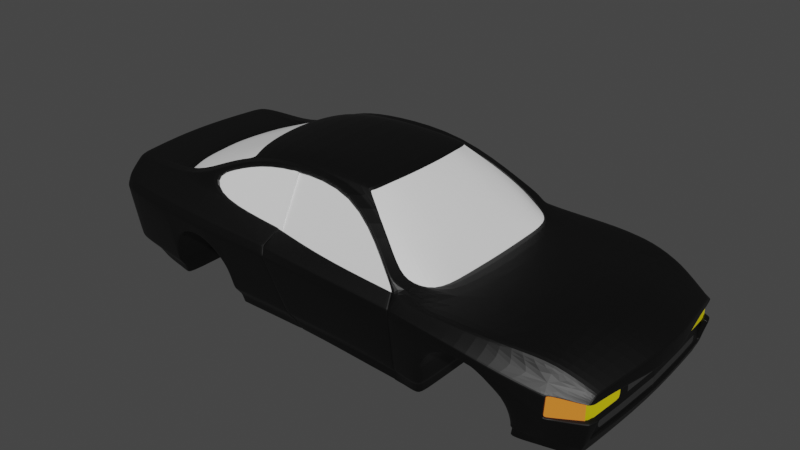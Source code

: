 # Source: carEPIC.blend  (saved by Blender 3.5.10; exported with 4.5.12 LTS)
import bpy
from mathutils import Matrix  # noqa: F401  (used for matrix-valued properties, if any)

bpy.ops.wm.read_factory_settings(use_empty=True)
scene = bpy.context.scene
scene.name = 'Scene'

# ---- collections
col_collection = bpy.data.collections.new('Collection'); scene.collection.children.link(col_collection)

# ---- materials (node trees are filled in below, after node groups)
mat_material = bpy.data.materials.new('Material')
mat_material.use_transparent_shadow = False
mat_material_001 = bpy.data.materials.new('Material.001')
mat_material_001.use_transparent_shadow = False
mat_material_002 = bpy.data.materials.new('Material.002')
mat_material_002.use_transparent_shadow = False
mat_material_003 = bpy.data.materials.new('Material.003')
mat_material_003.use_transparent_shadow = False
mat_material_004 = bpy.data.materials.new('Material.004')
mat_material_004.use_transparent_shadow = False
mat_material_005 = bpy.data.materials.new('Material.005')
mat_material_005.use_transparent_shadow = False
mat_material_006 = bpy.data.materials.new('Material.006')
mat_material_006.use_transparent_shadow = False
mat_material_007 = bpy.data.materials.new('Material.007')
mat_material_007.use_transparent_shadow = False
mat_material_008 = bpy.data.materials.new('Material.008')
mat_material_008.use_transparent_shadow = False
mat_material_012 = bpy.data.materials.new('Material.012')
mat_material_012.use_transparent_shadow = False
mat_material_013 = bpy.data.materials.new('Material.013')
mat_material_013.use_transparent_shadow = False
mat_material_009 = bpy.data.materials.new('Material.009')
mat_material_009.use_transparent_shadow = False
mat_material_010 = bpy.data.materials.new('Material.010')
mat_material_010.use_transparent_shadow = False

# ---- material node trees
mat_material.use_nodes = True; mat_material.node_tree.nodes.clear()
_N = mat_material.node_tree.nodes; _L = mat_material.node_tree.links
n0 = _N.new('ShaderNodeBsdfPrincipled'); n0.name = 'Principled BSDF'; n0.location = (10, 300)
n0.distribution = 'GGX'
n0.subsurface_method = 'RANDOM_WALK_SKIN'
n0.inputs[0].default_value = (0.0, 0.0, 0.0, 1.0)
n0.inputs[3].default_value = 1.45
n0.inputs[27].default_value = (0.0, 0.0, 0.0, 1.0)
n0.inputs[28].default_value = 1.0
n1 = _N.new('ShaderNodeOutputMaterial'); n1.name = 'Material Output'; n1.location = (300, 300)
_L.new(n0.outputs[0], n1.inputs[0])
n1.is_active_output = True
mat_material_001.use_nodes = True; mat_material_001.node_tree.nodes.clear()
_N = mat_material_001.node_tree.nodes; _L = mat_material_001.node_tree.links
n0 = _N.new('ShaderNodeBsdfPrincipled'); n0.name = 'Principled BSDF'; n0.location = (10, 300)
n0.distribution = 'GGX'
n0.subsurface_method = 'RANDOM_WALK_SKIN'
n0.inputs[0].default_value = (0.8, 0.6833, 0.0, 1.0)
n0.inputs[3].default_value = 1.45
n0.inputs[27].default_value = (0.0, 0.0, 0.0, 1.0)
n0.inputs[28].default_value = 1.0
n1 = _N.new('ShaderNodeOutputMaterial'); n1.name = 'Material Output'; n1.location = (300, 300)
_L.new(n0.outputs[0], n1.inputs[0])
n1.is_active_output = True
mat_material_002.use_nodes = True; mat_material_002.node_tree.nodes.clear()
_N = mat_material_002.node_tree.nodes; _L = mat_material_002.node_tree.links
n0 = _N.new('ShaderNodeBsdfPrincipled'); n0.name = 'Principled BSDF'; n0.location = (10, 300)
n0.distribution = 'GGX'
n0.subsurface_method = 'RANDOM_WALK_SKIN'
n0.inputs[0].default_value = (0.0331, 0.0331, 0.0331, 1.0)
n0.inputs[3].default_value = 1.45
n0.inputs[27].default_value = (0.0, 0.0, 0.0, 1.0)
n0.inputs[28].default_value = 1.0
n1 = _N.new('ShaderNodeOutputMaterial'); n1.name = 'Material Output'; n1.location = (300, 300)
_L.new(n0.outputs[0], n1.inputs[0])
n1.is_active_output = True
mat_material_003.use_nodes = True; mat_material_003.node_tree.nodes.clear()
_N = mat_material_003.node_tree.nodes; _L = mat_material_003.node_tree.links
n0 = _N.new('ShaderNodeBsdfPrincipled'); n0.name = 'Principled BSDF'; n0.location = (10, 300)
n0.distribution = 'GGX'
n0.subsurface_method = 'RANDOM_WALK_SKIN'
n0.inputs[0].default_value = (0.02721, 0.02721, 0.02721, 1.0)
n0.inputs[3].default_value = 1.45
n0.inputs[27].default_value = (0.0, 0.0, 0.0, 1.0)
n0.inputs[28].default_value = 1.0
n1 = _N.new('ShaderNodeOutputMaterial'); n1.name = 'Material Output'; n1.location = (300, 300)
_L.new(n0.outputs[0], n1.inputs[0])
n1.is_active_output = True
mat_material_004.use_nodes = True; mat_material_004.node_tree.nodes.clear()
_N = mat_material_004.node_tree.nodes; _L = mat_material_004.node_tree.links
n0 = _N.new('ShaderNodeBsdfPrincipled'); n0.name = 'Principled BSDF'; n0.location = (10, 300)
n0.distribution = 'GGX'
n0.subsurface_method = 'RANDOM_WALK_SKIN'
n0.inputs[0].default_value = (0.8, 0.2984, 0.002799, 1.0)
n0.inputs[3].default_value = 1.45
n0.inputs[27].default_value = (0.0, 0.0, 0.0, 1.0)
n0.inputs[28].default_value = 1.0
n1 = _N.new('ShaderNodeOutputMaterial'); n1.name = 'Material Output'; n1.location = (300, 300)
_L.new(n0.outputs[0], n1.inputs[0])
n1.is_active_output = True
mat_material_005.use_nodes = True; mat_material_005.node_tree.nodes.clear()
_N = mat_material_005.node_tree.nodes; _L = mat_material_005.node_tree.links
n0 = _N.new('ShaderNodeBsdfPrincipled'); n0.name = 'Principled BSDF'; n0.location = (10, 300)
n0.distribution = 'GGX'
n0.subsurface_method = 'RANDOM_WALK_SKIN'
n0.inputs[0].default_value = (0.8, 0.2382, 0.02618, 1.0)
n0.inputs[3].default_value = 1.45
n0.inputs[27].default_value = (0.0, 0.0, 0.0, 1.0)
n0.inputs[28].default_value = 1.0
n1 = _N.new('ShaderNodeOutputMaterial'); n1.name = 'Material Output'; n1.location = (300, 300)
_L.new(n0.outputs[0], n1.inputs[0])
n1.is_active_output = True
mat_material_006.use_nodes = True; mat_material_006.node_tree.nodes.clear()
_N = mat_material_006.node_tree.nodes; _L = mat_material_006.node_tree.links
n0 = _N.new('ShaderNodeBsdfPrincipled'); n0.name = 'Principled BSDF'; n0.location = (10, 300)
n0.distribution = 'GGX'
n0.subsurface_method = 'RANDOM_WALK_SKIN'
n0.inputs[0].default_value = (0.0331, 0.0331, 0.0331, 1.0)
n0.inputs[3].default_value = 1.45
n0.inputs[27].default_value = (0.0, 0.0, 0.0, 1.0)
n0.inputs[28].default_value = 1.0
n1 = _N.new('ShaderNodeOutputMaterial'); n1.name = 'Material Output'; n1.location = (300, 300)
_L.new(n0.outputs[0], n1.inputs[0])
n1.is_active_output = True
mat_material_007.use_nodes = True; mat_material_007.node_tree.nodes.clear()
_N = mat_material_007.node_tree.nodes; _L = mat_material_007.node_tree.links
n0 = _N.new('ShaderNodeBsdfPrincipled'); n0.name = 'Principled BSDF'; n0.location = (10, 300)
n0.distribution = 'GGX'
n0.subsurface_method = 'RANDOM_WALK_SKIN'
n0.inputs[0].default_value = (0.8, 0.0008814, 0.0, 1.0)
n0.inputs[3].default_value = 1.45
n0.inputs[27].default_value = (0.0, 0.0, 0.0, 1.0)
n0.inputs[28].default_value = 1.0
n1 = _N.new('ShaderNodeOutputMaterial'); n1.name = 'Material Output'; n1.location = (300, 300)
_L.new(n0.outputs[0], n1.inputs[0])
n1.is_active_output = True
mat_material_008.use_nodes = True; mat_material_008.node_tree.nodes.clear()
_N = mat_material_008.node_tree.nodes; _L = mat_material_008.node_tree.links
n0 = _N.new('ShaderNodeBsdfPrincipled'); n0.name = 'Principled BSDF'; n0.location = (10, 300)
n0.distribution = 'GGX'
n0.subsurface_method = 'RANDOM_WALK_SKIN'
n0.inputs[3].default_value = 1.45
n0.inputs[27].default_value = (0.0, 0.0, 0.0, 1.0)
n0.inputs[28].default_value = 1.0
n1 = _N.new('ShaderNodeOutputMaterial'); n1.name = 'Material Output'; n1.location = (300, 300)
_L.new(n0.outputs[0], n1.inputs[0])
n1.is_active_output = True
mat_material_012.use_nodes = True; mat_material_012.node_tree.nodes.clear()
_N = mat_material_012.node_tree.nodes; _L = mat_material_012.node_tree.links
n0 = _N.new('ShaderNodeBsdfPrincipled'); n0.name = 'Principled BSDF'; n0.location = (10, 300)
n0.distribution = 'GGX'
n0.subsurface_method = 'RANDOM_WALK_SKIN'
n0.inputs[0].default_value = (0.8, 0.0, 0.001634, 1.0)
n0.inputs[3].default_value = 1.45
n0.inputs[27].default_value = (0.0, 0.0, 0.0, 1.0)
n0.inputs[28].default_value = 1.0
n1 = _N.new('ShaderNodeOutputMaterial'); n1.name = 'Material Output'; n1.location = (300, 300)
_L.new(n0.outputs[0], n1.inputs[0])
n1.is_active_output = True
mat_material_013.use_nodes = True; mat_material_013.node_tree.nodes.clear()
_N = mat_material_013.node_tree.nodes; _L = mat_material_013.node_tree.links
n0 = _N.new('ShaderNodeBsdfPrincipled'); n0.name = 'Principled BSDF'; n0.location = (10, 300)
n0.distribution = 'GGX'
n0.subsurface_method = 'RANDOM_WALK_SKIN'
n0.inputs[3].default_value = 1.45
n0.inputs[27].default_value = (0.0, 0.0, 0.0, 1.0)
n0.inputs[28].default_value = 1.0
n1 = _N.new('ShaderNodeOutputMaterial'); n1.name = 'Material Output'; n1.location = (300, 300)
_L.new(n0.outputs[0], n1.inputs[0])
n1.is_active_output = True
mat_material_009.use_nodes = True; mat_material_009.node_tree.nodes.clear()
_N = mat_material_009.node_tree.nodes; _L = mat_material_009.node_tree.links
n0 = _N.new('ShaderNodeBsdfPrincipled'); n0.name = 'Principled BSDF'; n0.location = (10, 300)
n0.distribution = 'GGX'
n0.subsurface_method = 'RANDOM_WALK_SKIN'
n0.inputs[0].default_value = (0.0, 0.0, 0.0, 1.0)
n0.inputs[3].default_value = 1.45
n0.inputs[27].default_value = (0.0, 0.0, 0.0, 1.0)
n0.inputs[28].default_value = 1.0
n1 = _N.new('ShaderNodeOutputMaterial'); n1.name = 'Material Output'; n1.location = (300, 300)
_L.new(n0.outputs[0], n1.inputs[0])
n1.is_active_output = True
mat_material_010.use_nodes = True; mat_material_010.node_tree.nodes.clear()
_N = mat_material_010.node_tree.nodes; _L = mat_material_010.node_tree.links
n0 = _N.new('ShaderNodeBsdfPrincipled'); n0.name = 'Principled BSDF'; n0.location = (10, 300)
n0.distribution = 'GGX'
n0.subsurface_method = 'RANDOM_WALK_SKIN'
n0.inputs[0].default_value = (0.0, 0.0, 0.0, 1.0)
n0.inputs[3].default_value = 1.45
n0.inputs[27].default_value = (0.0, 0.0, 0.0, 1.0)
n0.inputs[28].default_value = 1.0
n1 = _N.new('ShaderNodeOutputMaterial'); n1.name = 'Material Output'; n1.location = (300, 300)
_L.new(n0.outputs[0], n1.inputs[0])
n1.is_active_output = True

# ---- world
world_world = bpy.data.worlds.new('World'); scene.world = world_world
world_world.use_nodes = True; world_world.node_tree.nodes.clear()
_N = world_world.node_tree.nodes; _L = world_world.node_tree.links
n0 = _N.new('ShaderNodeOutputWorld'); n0.name = 'World Output'; n0.location = (300, 300)
n1 = _N.new('ShaderNodeBackground'); n1.name = 'Background'; n1.location = (10, 300)
n1.inputs[0].default_value = (0.05088, 0.05088, 0.05088, 1.0)
_L.new(n1.outputs[0], n0.inputs[0])
n0.is_active_output = True
world_world.color = (0.05088, 0.05088, 0.05088)
world_world.use_sun_shadow = False
world_world.sun_shadow_jitter_overblur = 0.0

# ---- meshes
me_cube = bpy.data.meshes.new('Cube')
me_cube.from_pydata([(1.288, -0.3972, 0.2459), (1.205, -0.5154, 0.2459), (1.288, -0.3972, 0.0169), (1.233, -0.6163, 0.2555), (1.308, -1.49e-08, 0.0169), (1.288, -0.4172, 0.2459), (1.308, 1.49e-08, 0.2459), (1.414, 1.49e-08, 0.0169), (1.414, -1.49e-08, 0.2459), (1.385, -0.5327, 0.2459), (1.205, -0.5154, 0.1314), (1.233, -0.6163, 0.1409), (1.414, 0.0, 0.1314), (1.385, -0.5327, 0.1314), (1.288, -0.4172, 0.1314), (1.308, 0.0, 0.1314), (1.386, -0.5016, 0.0169), (1.386, -0.5016, 0.2459), (1.288, -0.3972, 0.1314), (1.386, -0.5016, 0.1314), (1.298, -0.2557, 0.2459), (1.402, -0.2819, 0.0169), (1.298, -0.2557, 0.1314), (1.298, -0.2557, 0.0169), (1.402, -0.2819, 0.2459), (1.291, -0.35, 0.0169), (1.391, -0.4283, 0.2459), (1.391, -0.4283, 0.1314), (1.291, -0.35, 0.2459), (1.391, -0.4283, 0.0169), (1.291, -0.35, 0.1314), (1.402, -0.2819, 0.1535), (1.4, -0.3039, 0.1314), (1.402, -0.2819, 0.1093), (1.403, -0.2598, 0.1314), (1.402, -0.2883, 0.1379), (1.402, -0.2819, 0.1314), (1.402, -0.2883, 0.1249), (1.402, -0.2754, 0.1249), (1.402, -0.2754, 0.1379), (1.405, -0.2189, 0.2459), (1.405, -0.2189, 0.0169), (1.405, -0.2189, 0.1314), (1.288, -0.3972, 0.2459), (1.205, -0.5154, 0.2459), (1.233, -0.6163, 0.2555), (1.288, -0.4172, 0.2459), (1.385, -0.5327, 0.2459), (1.205, -0.5154, 0.1314), (1.233, -0.6163, 0.1409), (1.385, -0.5327, 0.1314), (1.288, -0.4172, 0.1314), (1.386, -0.5016, 0.2459), (1.288, -0.3972, 0.1314), (1.386, -0.5016, 0.1314), (1.298, -0.2557, 0.2459), (1.298, -0.2557, 0.1314), (1.402, -0.2819, 0.2459), (1.391, -0.4283, 0.2459), (1.391, -0.4283, 0.1314), (1.291, -0.35, 0.2459), (1.291, -0.35, 0.1314), (1.402, -0.2819, 0.1535), (1.4, -0.3039, 0.1314), (1.402, -0.2883, 0.1379), (1.308, -4.967e-09, 0.09324), (1.308, -9.934e-09, 0.05507), (1.386, -0.5016, 0.09324), (1.386, -0.5016, 0.05507), (1.288, -0.3972, 0.09324), (1.288, -0.3972, 0.05507), (1.298, -0.2557, 0.09324), (1.298, -0.2557, 0.05507), (1.291, -0.35, 0.09324), (1.291, -0.35, 0.05507), (1.405, -0.2189, 0.09324), (1.402, -0.2819, 0.09324), (1.405, -0.2189, 0.05507), (1.402, -0.2819, 0.05507), (1.391, -0.4283, 0.1072), (1.39, -0.4423, 0.09324), (1.391, -0.4283, 0.07924), (1.393, -0.4144, 0.09324), (1.391, -0.4304, 0.1004), (1.392, -0.4263, 0.1004), (1.391, -0.4283, 0.09641), (1.391, -0.4355, 0.09117), (1.391, -0.4355, 0.09532), (1.391, -0.4315, 0.09324), (1.392, -0.4263, 0.08611), (1.391, -0.4304, 0.08611), (1.391, -0.4283, 0.09008), (1.392, -0.4212, 0.09532), (1.392, -0.4212, 0.09117), (1.392, -0.4252, 0.09324), (1.393, -0.4144, 0.05507), (1.391, -0.4283, 0.06908), (1.39, -0.4423, 0.05507), (1.391, -0.4283, 0.04107), (1.392, -0.4212, 0.05715), (1.392, -0.4212, 0.053), (1.392, -0.4252, 0.05507), (1.391, -0.4304, 0.0622), (1.392, -0.4263, 0.0622), (1.391, -0.4283, 0.05824), (1.391, -0.4355, 0.053), (1.391, -0.4355, 0.05715), (1.391, -0.4315, 0.05507), (1.392, -0.4263, 0.04794), (1.391, -0.4304, 0.04794), (1.391, -0.4283, 0.05191), (1.414, 3.145e-09, 0.1072), (1.413, -0.01399, 0.09324), (1.414, 6.789e-09, 0.07924), (1.414, -0.002076, 0.1004), (1.414, 4.36e-09, 0.09791), (1.414, -0.001641, 0.09556), (1.414, -0.007124, 0.09532), (1.414, -0.003956, 0.09324), (1.414, 5.575e-09, 0.08858), (1.414, 8.112e-09, 0.06908), (1.413, -0.01399, 0.05507), (1.414, 1.176e-08, 0.04107), (1.414, 9.327e-09, 0.05974), (1.414, -0.007124, 0.053), (1.414, -0.003956, 0.05507), (1.414, 1.054e-08, 0.0504), (1.414, -0.002076, 0.04794), (1.414, -0.001641, 0.05276), (1.455, -1.49e-08, 0.2459), (1.437, -0.2819, 0.2459), (1.439, -0.2189, 0.2459), (1.414, -0.001641, 0.09336), (1.414, -0.003863, 0.09334), (1.414, 4.95e-09, 0.09337), (1.414, -0.004094, 0.09333), (1.414, 9.936e-09, 0.05506), (1.414, -0.001641, 0.05506)], [(57, 130), (58, 24)], [(13, 9, 3, 11), (11, 3, 1, 10), (96, 103, 99, 95, 78, 76, 82, 93, 89, 81), (9, 5, 1, 3), (21, 23, 4, 7, 41), (17, 0, 5, 9), (32, 35, 31, 24, 26, 27), (20, 6, 15, 22), (24, 20, 28, 26), (10, 1, 5, 14), (14, 5, 0, 18), (25, 29, 16, 2), (26, 28, 0, 17), (71, 22, 15, 65), (30, 28, 20, 22), (18, 0, 28, 30), (69, 18, 30, 73), (23, 21, 29, 25), (73, 30, 22, 71), (17, 9, 13, 19, 27, 26), (20, 24, 40, 8, 6), (75, 112, 117, 114, 111, 12, 42), (31, 35, 36, 39), (32, 37, 36, 35), (33, 38, 36, 37), (34, 39, 36, 38), (8, 40, 42, 12), (10, 14, 13, 11), (41, 77, 78, 21), (42, 40, 24, 31, 39, 34), (14, 18, 19, 13), (67, 19, 18, 69), (49, 48, 44, 45), (47, 45, 44, 46), (52, 47, 46, 43), (57, 58, 60, 55), (48, 51, 46, 44), (51, 53, 43, 46), (58, 52, 43, 60), (61, 56, 55, 60), (53, 61, 60, 43), (48, 49, 50, 51), (51, 50, 54, 53), (63, 64, 56), (53, 54, 59), (53, 59, 61), (59, 63, 61), (56, 61, 63), (57, 55, 62), (55, 56, 62), (64, 62, 56), (16, 68, 70, 2), (68, 67, 69, 70), (25, 74, 72, 23), (74, 73, 71, 72), (2, 70, 74, 25), (70, 69, 73, 74), (23, 72, 66, 4), (72, 71, 65, 66), (21, 78, 95, 100, 108, 98, 29), (29, 98, 109, 105, 97, 68, 16), (80, 87, 83, 79, 27, 19, 67), (76, 75, 42, 34, 38, 33), (97, 106, 102, 96, 81, 90, 86, 80, 67, 68), (78, 77, 75, 76), (7, 122, 127, 124, 121, 77, 41), (79, 83, 85, 84), (83, 87, 88, 85), (80, 86, 88, 87), (86, 90, 91, 88), (81, 89, 91, 90), (89, 93, 94, 91), (82, 92, 94, 93), (92, 84, 85, 94), (85, 88, 91, 94), (95, 99, 101, 100), (99, 103, 104, 101), (96, 102, 104, 103), (102, 106, 107, 104), (97, 105, 107, 106), (105, 109, 110, 107), (98, 108, 110, 109), (108, 100, 101, 110), (101, 104, 107, 110), (111, 114, 116, 115), (114, 117, 135, 133, 116), (116, 133, 132), (121, 124, 125), (124, 127, 128, 125), (122, 126, 128, 127), (126, 136, 137, 128), (79, 84, 92, 82, 76, 33, 37, 32, 27), (40, 8, 129, 131), (24, 40, 131, 130), (130, 58, 57, 24), (77, 121, 125, 137, 136, 123, 120, 113, 119, 134, 132, 133, 118, 135, 112, 75), (132, 134, 115, 116), (135, 117, 112), (133, 135, 118), (137, 125, 128)])
me_cube.polygons.foreach_set('material_index', [5, 4, 3, 4, 0, 4, 1, 0, 4, 4, 4, 0, 4, 0, 4, 4, 0, 0, 0, 1, 0, 0, 0, 0, 0, 0, 2, 4, 0, 0, 4, 0, 4, 4, 4, 4, 4, 4, 4, 4, 4, 4, 4, 4, 4, 4, 4, 4, 4, 4, 4, 0, 0, 0, 0, 0, 0, 0, 0, 0, 0, 0, 0, 0, 3, 0, 0, 0, 0, 0, 0, 0, 0, 0, 0, 0, 0, 0, 0, 0, 0, 0, 0, 0, 0, 0, 0, 0, 0, 0, 0, 0, 0, 0, 0, 3, 0, 0, 0, 0])
_uv = me_cube.uv_layers.new(name='UVMap')
_uv.uv.foreach_set('vector', [0.5, 0.7083, 0.625, 0.7083, 0.625, 0.75, 0.5, 0.75, 0.5, 0.75, 0.625, 0.75, 0.625, 1.0, 0.5, 1.0, 0.432, 0.6949, 0.4245, 0.6946, 0.4189, 0.694, 0.4167, 0.6931, 0.4167, 0.6761, 0.4583, 0.6761, 0.4583, 0.6931, 0.4561, 0.694, 0.4505, 0.6946, 0.443, 0.6949, 0.625, 0.7083, 0.875, 0.7083, 0.875, 0.75, 0.625, 0.75, 0.375, 0.6761, 0.125, 0.6761, 0.125, 0.625, 0.375, 0.625, 0.375, 0.6647, 0.625, 0.7043, 0.875, 0.7043, 0.875, 0.7083, 0.625, 0.7083, 0.5, 0.6789, 0.5071, 0.6769, 0.5241, 0.6761, 0.625, 0.6761, 0.625, 0.6949, 0.5, 0.6949, 0.625, 0.07392, 0.625, 0.125, 0.5, 0.125, 0.5, 0.07392, 0.625, 0.6761, 0.875, 0.6761, 0.875, 0.6949, 0.625, 0.6949, 0.5, 0.0, 0.625, 0.0, 0.625, 0.04167, 0.5, 0.04167, 0.5, 0.04167, 0.625, 0.04167, 0.625, 0.04567, 0.5, 0.04567, 0.125, 0.6949, 0.375, 0.6949, 0.375, 0.7043, 0.125, 0.7043, 0.625, 0.6949, 0.875, 0.6949, 0.875, 0.7043, 0.625, 0.7043, 0.4583, 0.07392, 0.5, 0.07392, 0.5, 0.125, 0.4583, 0.125, 0.5, 0.05509, 0.625, 0.05509, 0.625, 0.07392, 0.5, 0.07392, 0.5, 0.04567, 0.625, 0.04567, 0.625, 0.05509, 0.5, 0.05509, 0.4583, 0.04567, 0.5, 0.04567, 0.5, 0.05509, 0.4583, 0.05509, 0.125, 0.6761, 0.375, 0.6761, 0.375, 0.6949, 0.125, 0.6949, 0.4583, 0.05509, 0.5, 0.05509, 0.5, 0.07392, 0.4583, 0.07392, 0.625, 0.7043, 0.625, 0.7083, 0.5, 0.7083, 0.5, 0.7043, 0.5, 0.6949, 0.625, 0.6949, 0.875, 0.6761, 0.625, 0.6761, 0.625, 0.6647, 0.625, 0.625, 0.875, 0.625, 0.4583, 0.6647, 0.4583, 0.6275, 0.4606, 0.6263, 0.4661, 0.6254, 0.4736, 0.625, 0.5, 0.625, 0.5, 0.6647, 0.5241, 0.6761, 0.5071, 0.6769, 0.5, 0.6761, 0.5071, 0.6749, 0.5, 0.6789, 0.4929, 0.6769, 0.5, 0.6761, 0.5071, 0.6769, 0.4759, 0.6761, 0.4929, 0.6749, 0.5, 0.6761, 0.4929, 0.6769, 0.5, 0.6721, 0.5071, 0.6749, 0.5, 0.6761, 0.4929, 0.6749, 0.625, 0.625, 0.625, 0.6647, 0.5, 0.6647, 0.5, 0.625, 0.5, 1.0, 0.5, 0.04167, 0.5, 0.7083, 0.5, 0.75, 0.375, 0.6647, 0.4167, 0.6647, 0.4167, 0.6761, 0.375, 0.6761, 0.5, 0.6647, 0.625, 0.6647, 0.625, 0.6761, 0.5241, 0.6761, 0.5071, 0.6749, 0.5, 0.6721, 0.5, 0.04167, 0.5, 0.04567, 0.5, 0.7043, 0.5, 0.7083, 0.4583, 0.7043, 0.5, 0.7043, 0.5, 0.04567, 0.375, 0.2652, 0.5, 0.75, 0.5, 1.0, 0.625, 1.0, 0.625, 0.75, 0.625, 0.7083, 0.625, 0.75, 0.875, 0.75, 0.875, 0.7083, 0.625, 0.7043, 0.625, 0.7083, 0.875, 0.7083, 0.875, 0.7043, 0.625, 0.6761, 0.625, 0.6949, 0.875, 0.6949, 0.875, 0.6761, 0.5, 0.0, 0.5, 0.04167, 0.625, 0.04167, 0.625, 0.0, 0.5, 0.04167, 0.5, 0.04567, 0.625, 0.04567, 0.625, 0.04167, 0.625, 0.6949, 0.625, 0.7043, 0.875, 0.7043, 0.875, 0.6949, 0.5, 0.05509, 0.5, 0.07392, 0.625, 0.07392, 0.625, 0.05509, 0.5, 0.04567, 0.5, 0.05509, 0.625, 0.05509, 0.625, 0.04567, 0.5, 1.0, 0.5, 0.75, 0.5, 0.7083, 0.5, 0.04167, 0.5, 0.04167, 0.5, 0.7083, 0.5, 0.7043, 0.5, 0.04567, 0.5, 0.6789, 0.5071, 0.6769, 0.5, 0.07392, 0.5, 0.04567, 0.5, 0.7043, 0.5, 0.6949, 0.5, 0.04567, 0.5, 0.6949, 0.5, 0.05509, 0.5, 0.6949, 0.5, 0.6789, 0.5, 0.05509, 0.5, 0.07392, 0.5, 0.05509, 0.5, 0.6789, 0.625, 0.6761, 0.625, 0.07392, 0.5241, 0.6761, 0.625, 0.07392, 0.5, 0.07392, 0.5241, 0.6761, 0.5071, 0.6769, 0.5241, 0.6761, 0.5, 0.07392, 0.375, 0.7043, 0.4167, 0.7043, 0.25, 0.4848, 0.125, 0.7043, 0.4167, 0.7043, 0.4583, 0.7043, 0.375, 0.2652, 0.25, 0.4848, 0.375, 0.05509, 0.4167, 0.05509, 0.4167, 0.07392, 0.375, 0.07392, 0.4167, 0.05509, 0.4583, 0.05509, 0.4583, 0.07392, 0.4167, 0.07392, 0.375, 0.04567, 0.4167, 0.04567, 0.4167, 0.05509, 0.375, 0.05509, 0.4167, 0.04567, 0.4583, 0.04567, 0.4583, 0.05509, 0.4167, 0.05509, 0.375, 0.07392, 0.4167, 0.07392, 0.4167, 0.125, 0.375, 0.125, 0.4167, 0.07392, 0.4583, 0.07392, 0.4583, 0.125, 0.4167, 0.125, 0.375, 0.6761, 0.4167, 0.6761, 0.4167, 0.6931, 0.4144, 0.694, 0.4089, 0.6946, 0.4014, 0.6949, 0.375, 0.6949, 0.375, 0.6949, 0.4014, 0.6949, 0.4089, 0.6952, 0.4144, 0.6958, 0.4167, 0.6967, 0.4167, 0.7043, 0.375, 0.7043, 0.4583, 0.6967, 0.4606, 0.6958, 0.4661, 0.6952, 0.4736, 0.6949, 0.5, 0.6949, 0.5, 0.7043, 0.4583, 0.7043, 0.4583, 0.6761, 0.4583, 0.6647, 0.5, 0.6647, 0.5, 0.6721, 0.4929, 0.6749, 0.4759, 0.6761, 0.4167, 0.6967, 0.4189, 0.6958, 0.4245, 0.6952, 0.432, 0.6949, 0.443, 0.6949, 0.4505, 0.6952, 0.4561, 0.6958, 0.4583, 0.6967, 0.4583, 0.7043, 0.4167, 0.7043, 0.4167, 0.6761, 0.4167, 0.6647, 0.4583, 0.6647, 0.4583, 0.6761, 0.375, 0.625, 0.4014, 0.625, 0.4089, 0.6254, 0.4144, 0.6263, 0.4167, 0.6275, 0.4167, 0.6647, 0.375, 0.6647, 0.4736, 0.6949, 0.4661, 0.6952, 0.4618, 0.6949, 0.4661, 0.6946, 0.4661, 0.6952, 0.4606, 0.6958, 0.4583, 0.6953, 0.4618, 0.6949, 0.4583, 0.6967, 0.4561, 0.6958, 0.4583, 0.6953, 0.4606, 0.6958, 0.4561, 0.6958, 0.4505, 0.6952, 0.4549, 0.6949, 0.4583, 0.6953, 0.443, 0.6949, 0.4505, 0.6946, 0.4549, 0.6949, 0.4505, 0.6952, 0.4505, 0.6946, 0.4561, 0.694, 0.4583, 0.6945, 0.4549, 0.6949, 0.4583, 0.6931, 0.4606, 0.694, 0.4583, 0.6945, 0.4561, 0.694, 0.4606, 0.694, 0.4661, 0.6946, 0.4618, 0.6949, 0.4583, 0.6945, 0.4618, 0.6949, 0.4583, 0.6953, 0.4549, 0.6949, 0.4583, 0.6945, 0.4167, 0.6931, 0.4189, 0.694, 0.4167, 0.6945, 0.4144, 0.694, 0.4189, 0.694, 0.4245, 0.6946, 0.4201, 0.6949, 0.4167, 0.6945, 0.432, 0.6949, 0.4245, 0.6952, 0.4201, 0.6949, 0.4245, 0.6946, 0.4245, 0.6952, 0.4189, 0.6958, 0.4167, 0.6953, 0.4201, 0.6949, 0.4167, 0.6967, 0.4144, 0.6958, 0.4167, 0.6953, 0.4189, 0.6958, 0.4144, 0.6958, 0.4089, 0.6952, 0.4132, 0.6949, 0.4167, 0.6953, 0.4014, 0.6949, 0.4089, 0.6946, 0.4132, 0.6949, 0.4089, 0.6952, 0.4089, 0.6946, 0.4144, 0.694, 0.4167, 0.6945, 0.4132, 0.6949, 0.4167, 0.6945, 0.4201, 0.6949, 0.4167, 0.6953, 0.4132, 0.6949, 0.4736, 0.625, 0.4661, 0.6254, 0.4609, 0.625, 0.4634, 0.625, 0.4661, 0.6254, 0.4606, 0.6263, 0.4584, 0.6257, 0.4584, 0.6257, 0.4609, 0.625, 0.4609, 0.6253, 0.4584, 0.6257, 0.4585, 0.6253, 0.4167, 0.6275, 0.4144, 0.6263, 0.4167, 0.6257, 0.4144, 0.6263, 0.4089, 0.6254, 0.4141, 0.625, 0.4167, 0.6257, 0.4014, 0.625, 0.4116, 0.625, 0.4141, 0.625, 0.4089, 0.6254, 0.4116, 0.625, 0.4166, 0.625, 0.4167, 0.625, 0.4141, 0.625, 0.4736, 0.6949, 0.4661, 0.6946, 0.4606, 0.694, 0.4583, 0.6931, 0.4583, 0.6761, 0.4759, 0.6761, 0.4929, 0.6769, 0.5, 0.6789, 0.5, 0.6949, 0.625, 0.6647, 0.625, 0.625, 0.625, 0.625, 0.625, 0.6647, 0.625, 0.6761, 0.625, 0.6647, 0.625, 0.6647, 0.625, 0.6761, 0.625, 0.6761, 0.625, 0.6949, 0.625, 0.6761, 0.625, 0.6761, 0.4167, 0.6647, 0.4167, 0.6275, 0.4167, 0.6257, 0.4167, 0.625, 0.4166, 0.625, 0.4218, 0.625, 0.432, 0.625, 0.443, 0.625, 0.4532, 0.625, 0.4585, 0.625, 0.4585, 0.6253, 0.4584, 0.6257, 0.4583, 0.6257, 0.4584, 0.6257, 0.4583, 0.6275, 0.4583, 0.6647, 0.4585, 0.625, 0.4585, 0.625, 0.4634, 0.625, 0.4609, 0.625, 0.4584, 0.6257, 0.4606, 0.6263, 0.4583, 0.6275, 0.4584, 0.6257, 0.4584, 0.6257, 0.4583, 0.6257, 0.4167, 0.6253, 0.4167, 0.6257, 0.4141, 0.6253])
me_cube.materials.append(mat_material)
me_cube.materials.append(mat_material_001)
me_cube.materials.append(mat_material_002)
me_cube.materials.append(mat_material_003)
me_cube.materials.append(mat_material_004)
me_cube.materials.append(mat_material_005)
me_cube.update()
me_cube_001 = bpy.data.meshes.new('Cube.001')
me_cube_001.from_pydata([(-1.475, 0.1296, 0.1612), (-1.488, 0.3888, 0.4114), (-1.454, 0.5184, 0.1612), (-1.454, 0.5184, 0.4114), (-1.51, 0.2592, 0.4114), (-1.525, 0.1296, 0.4114), (-1.405, 0.5184, 0.1612), (-1.405, 0.5184, 0.4114), (-1.528, 0.0, 0.1612), (-1.528, 0.0, 0.4114), (-1.479, 0.0, 0.1612), (-1.479, 0.0, 0.4114), (-1.461, 0.2592, 0.1612), (-1.438, 0.3888, 0.1612), (-1.488, 0.3888, 0.1612), (-1.51, 0.2592, 0.1612), (-1.525, 0.1296, 0.1612), (-1.438, 0.3888, 0.4114), (-1.461, 0.2592, 0.4114), (-1.475, 0.1296, 0.4114), (-1.454, 0.5184, 0.2863), (-1.405, 0.5184, 0.2863), (-1.479, 0.0, 0.2863), (-1.528, 0.0, 0.2863), (-1.438, 0.3888, 0.2863), (-1.461, 0.2592, 0.2863), (-1.475, 0.1296, 0.2863), (-1.525, 0.1296, 0.2863), (-1.51, 0.2592, 0.2863), (-1.488, 0.3888, 0.2863), (-1.488, 0.3888, 0.4114), (-1.454, 0.5184, 0.1612), (-1.454, 0.5184, 0.4114), (-1.51, 0.2592, 0.4114), (-1.405, 0.5184, 0.1612), (-1.405, 0.5184, 0.4114), (-1.461, 0.2592, 0.1612), (-1.438, 0.3888, 0.1612), (-1.488, 0.3888, 0.1612), (-1.51, 0.2592, 0.1612), (-1.438, 0.3888, 0.4114), (-1.461, 0.2592, 0.4114), (-1.454, 0.5184, 0.2863), (-1.405, 0.5184, 0.2863), (-1.438, 0.3888, 0.2863), (-1.461, 0.2592, 0.2863), (-1.51, 0.2592, 0.2863)], [], [(29, 1, 3, 20), (20, 3, 7, 21), (14, 13, 12, 15), (2, 6, 13, 14), (25, 18, 19, 26), (24, 17, 18, 25), (19, 5, 9, 11), (16, 0, 10, 8), (26, 19, 11, 22), (21, 7, 17, 24), (15, 12, 0, 16), (7, 3, 1, 17), (17, 1, 4, 18), (18, 4, 5, 19), (23, 9, 5, 27), (27, 5, 4, 28), (28, 4, 1, 29), (15, 28, 29, 14), (16, 27, 28, 15), (8, 23, 27, 16), (6, 21, 24, 13), (0, 26, 22, 10), (13, 24, 25, 12), (12, 25, 26, 0), (2, 20, 21, 6), (14, 29, 20, 2), (42, 43, 35, 32), (38, 39, 36, 37), (31, 38, 37, 34), (44, 45, 41, 40), (43, 44, 40, 35), (35, 40, 30, 32), (40, 41, 33, 30), (34, 37, 44, 43), (37, 36, 45, 44), (31, 34, 43, 42), (45, 46, 33, 41), (36, 39, 46, 45)])
me_cube_001.polygons.foreach_set('material_index', [2, 4, 3, 3, 0, 4, 0, 0, 0, 4, 0, 4, 4, 0, 0, 0, 2, 1, 0, 0, 3, 0, 3, 0, 3, 1, 4, 3, 3, 4, 4, 4, 4, 3, 3, 3, 4, 3])
_uv = me_cube_001.uv_layers.new(name='UVMap')
_uv.uv.foreach_set('vector', [0.5, 0.2188, 0.625, 0.2188, 0.625, 0.25, 0.5, 0.25, 0.5, 0.25, 0.625, 0.25, 0.625, 0.5, 0.5, 0.5, 0.125, 0.5312, 0.375, 0.5312, 0.375, 0.5625, 0.125, 0.5625, 0.125, 0.5, 0.375, 0.5, 0.375, 0.5312, 0.125, 0.5312, 0.5, 0.5625, 0.625, 0.5625, 0.625, 0.5938, 0.5, 0.5938, 0.5, 0.5312, 0.625, 0.5312, 0.625, 0.5625, 0.5, 0.5625, 0.625, 0.5938, 0.875, 0.5938, 0.875, 0.625, 0.625, 0.625, 0.125, 0.5938, 0.375, 0.5938, 0.375, 0.625, 0.125, 0.625, 0.5, 0.5938, 0.625, 0.5938, 0.625, 0.625, 0.5, 0.625, 0.5, 0.5, 0.625, 0.5, 0.625, 0.5312, 0.5, 0.5312, 0.125, 0.5625, 0.375, 0.5625, 0.375, 0.5938, 0.125, 0.5938, 0.625, 0.5, 0.875, 0.5, 0.875, 0.5312, 0.625, 0.5312, 0.625, 0.5312, 0.875, 0.5312, 0.875, 0.5625, 0.625, 0.5625, 0.625, 0.5625, 0.875, 0.5625, 0.875, 0.5938, 0.625, 0.5938, 0.5, 0.125, 0.625, 0.125, 0.625, 0.1562, 0.5, 0.1562, 0.5, 0.1562, 0.625, 0.1562, 0.625, 0.1875, 0.5, 0.1875, 0.5, 0.1875, 0.625, 0.1875, 0.625, 0.2188, 0.5, 0.2188, 0.375, 0.1875, 0.5, 0.1875, 0.5, 0.2188, 0.375, 0.2188, 0.375, 0.1562, 0.5, 0.1562, 0.5, 0.1875, 0.375, 0.1875, 0.375, 0.125, 0.5, 0.125, 0.5, 0.1562, 0.375, 0.1562, 0.375, 0.5, 0.5, 0.5, 0.5, 0.5312, 0.375, 0.5312, 0.375, 0.5938, 0.5, 0.5938, 0.5, 0.625, 0.375, 0.625, 0.375, 0.5312, 0.5, 0.5312, 0.5, 0.5625, 0.375, 0.5625, 0.375, 0.5625, 0.5, 0.5625, 0.5, 0.5938, 0.375, 0.5938, 0.375, 0.25, 0.5, 0.25, 0.5, 0.5, 0.375, 0.5, 0.375, 0.2188, 0.5, 0.2188, 0.5, 0.25, 0.375, 0.25, 0.5, 0.25, 0.5, 0.5, 0.625, 0.5, 0.625, 0.25, 0.125, 0.5312, 0.125, 0.5625, 0.375, 0.5625, 0.375, 0.5312, 0.125, 0.5, 0.125, 0.5312, 0.375, 0.5312, 0.375, 0.5, 0.5, 0.5312, 0.5, 0.5625, 0.625, 0.5625, 0.625, 0.5312, 0.5, 0.5, 0.5, 0.5312, 0.625, 0.5312, 0.625, 0.5, 0.625, 0.5, 0.625, 0.5312, 0.875, 0.5312, 0.875, 0.5, 0.625, 0.5312, 0.625, 0.5625, 0.875, 0.5625, 0.875, 0.5312, 0.375, 0.5, 0.375, 0.5312, 0.5, 0.5312, 0.5, 0.5, 0.375, 0.5312, 0.375, 0.5625, 0.5, 0.5625, 0.5, 0.5312, 0.375, 0.25, 0.375, 0.5, 0.5, 0.5, 0.5, 0.25, 0.5, 0.5625, 0.5, 0.1875, 0.625, 0.1875, 0.625, 0.5625, 0.375, 0.5625, 0.125, 0.5625, 0.5, 0.1875, 0.5, 0.5625])
me_cube_001.materials.append(mat_material_006)
me_cube_001.materials.append(mat_material_007)
me_cube_001.materials.append(mat_material_008)
me_cube_001.materials.append(mat_material_012)
me_cube_001.materials.append(mat_material_013)
me_cube_001.update()
me_plane_001 = bpy.data.meshes.new('Plane.001')
me_plane_001.from_pydata([(1.478, 0.0, 0.3014), (0.8663, 0.0, 0.4194), (0.554, 0.0, 0.4194), (1.478, -0.1506, 0.3027), (0.5476, -0.4589, 0.4194), (0.5476, -0.2451, 0.4194), (0.8663, -0.2417, 0.4194), (1.354, -0.5395, -0.04686), (0.4771, -0.5909, -0.04957), (0.5887, -0.5684, -0.04957), (1.191, -0.5693, -0.04957), (1.038, -0.6752, 0.2694), (0.8372, -0.6935, 0.3127), (0.5249, -0.6687, 0.3206), (1.414, -0.5395, 0.1431), (1.239, -0.6253, 0.1431), (1.404, -0.5393, 0.2377), (1.246, -0.6252, 0.2599), (1.059, -0.5969, 0.4038), (1.411, -0.4907, 0.269), (0.8579, -0.6193, 0.4121), (0.5476, -0.6158, 0.4069), (1.428, -0.4907, 0.1431), (1.368, -0.4907, -0.04686), (0.4121, -0.5939, 0.4503), (0.4342, -0.5149, 0.4406), (0.4121, -0.5936, -0.04957), (0.4121, -0.653, 0.3183), (0.4121, -0.6062, 0.414), (0.04071, -0.4123, 0.7465), (0.1092, -0.365, 0.7384), (0.3315, -0.5459, 0.5202), (0.3536, -0.4986, 0.5202), (-0.3838, -0.3929, 0.7465), (-0.3724, -0.3611, 0.7465), (-0.6525, -0.426, 0.6911), (-0.682, -0.38, 0.6911), (0.1643, 0.0, 0.7572), (-0.3799, 0.0, 0.7867), (-0.3746, -0.172, 0.7858), (0.1571, -0.1739, 0.7563), (-0.3717, -0.3211, 0.7759), (0.1307, -0.3323, 0.7465), (-0.7338, 0.0, 0.7314), (-0.7295, -0.0988, 0.7305), (-0.7129, -0.2595, 0.7206), (-0.8518, -0.4815, 0.5941), (-0.8922, -0.4049, 0.5941), (-1.076, -0.4767, 0.5009), (-1.094, -0.4205, 0.5009), (-0.7651, -0.5251, 0.4906), (-0.9455, -0.5163, 0.4945), (-1.423, -0.4728, 0.5009), (-1.441, -0.4166, 0.5009), (-1.502, -0.3886, 0.5009), (-1.481, 0.0, 0.5009), (-1.542, 0.0, 0.5009), (-1.21, 0.0, 0.5009), (-1.531, -0.1943, 0.5009), (-1.469, -0.2083, 0.5009), (-1.193, -0.2128, 0.5009), (-1.504, -0.3771, 0.5009), (-1.442, -0.4042, 0.5009), (-1.1, -0.4081, 0.5009), (-1.332, -0.42, -0.05458), (-1.39, 0.0, -0.05458), (-1.379, -0.1943, -0.05458), (-1.351, -0.3522, -0.05458), (-0.7651, -0.6371, 0.4141), (-0.9455, -0.6284, 0.4179), (-1.403, -0.5966, 0.4244), (-1.461, -0.5569, 0.4244), (-0.7651, -0.6576, 0.3627), (-0.9455, -0.6488, 0.3628), (-1.403, -0.6171, 0.3771), (-1.461, -0.5774, 0.3773), (-0.6124, -0.5487, -0.05157), (-1.27, -0.4964, -0.05458), (-1.332, -0.4685, -0.05458), (-1.542, 0.0, 0.06343), (-1.504, -0.3771, 0.06343), (-1.423, -0.5386, 0.05212), (-1.462, -0.5107, 0.04438), (-1.484, -0.4448, 0.06343), (-1.531, -0.1943, 0.06343), (-0.3529, -0.5251, 0.4543), (-0.3529, -0.6371, 0.4046), (-0.3418, -0.6576, 0.3547), (-0.2002, -0.5487, -0.05157), (-0.2513, -0.5909, 0.04178), (-0.3595, -0.5251, 0.4543), (-0.3595, -0.6371, 0.4046), (-0.3485, -0.6576, 0.3547), (-0.2595, -0.5909, 0.04178), (-0.2068, -0.5487, -0.05157), (-1.404, 0.0, -0.0533), (-1.366, -0.3545, -0.0533), (-1.346, -0.4728, -0.03255), (-1.284, -0.5007, -0.03255), (-1.346, -0.4223, -0.0533), (-1.393, -0.1943, -0.0533), (-0.205, -0.553, -0.04289), (-0.2117, -0.553, -0.04289), (-1.423, -0.4838, 0.4934), (-0.7651, -0.5361, 0.4831), (-0.9455, -0.5273, 0.487), (-1.484, -0.4558, 0.4934), (-0.3529, -0.5361, 0.4468), (-0.3595, -0.5361, 0.4468), (1.471, 0.0, 0.3078), (1.471, -0.1516, 0.309), (1.342, -0.5417, -0.04686), (1.405, -0.5457, 0.1431), (1.409, -0.4938, 0.2744), (0.857, -0.6239, 0.3987), (0.5455, -0.6205, 0.3933), (1.058, -0.6016, 0.391), (1.41, -0.4988, 0.2583), (1.426, -0.4989, 0.1431), (1.365, -0.4989, -0.04686), (0.4121, -0.6109, 0.4004), (1.407, -0.5017, 0.2636), (-1.531, -0.1943, 0.4869), (-1.502, -0.3886, 0.4869), (-0.9455, -0.63, 0.4101), (-0.7651, -0.6388, 0.4062), (-1.403, -0.5982, 0.4166), (-1.461, -0.5586, 0.4166), (-1.542, 0.0, 0.4869), (-1.504, -0.3771, 0.4869), (-0.352, -0.6388, 0.3968), (-0.3586, -0.6388, 0.3968), (-1.484, -0.456, 0.48), (-1.542, 0.0, 0.377), (-1.502, -0.3886, 0.377), (-1.504, -0.3771, 0.377), (-1.531, -0.1943, 0.377), (-1.484, -0.4572, 0.377), (-1.484, -0.4917, 0.377), (-1.484, -0.4916, 0.3845), (-1.484, -0.4756, 0.07408), (0.8445, -0.6934, 0.3545), (0.5322, -0.6686, 0.3643), (1.045, -0.6751, 0.308), (1.478, -0.1506, 0.2185), (1.478, 0.0, 0.216), (1.407, -0.4907, 0.2185), (0.4121, -0.6514, 0.362), (1.406, -0.4989, 0.2185), (0.4964, -0.6215, 0.02559), (1.21, -0.5781, -0.003019), (0.608, -0.5942, 0.02559), (1.381, -0.5257, -0.004327), (1.395, -0.4907, 0.03082), (0.4121, -0.6072, 0.02559), (1.37, -0.5295, 9.234e-05), (1.392, -0.4989, 0.03178), (1.399, 0.0, -0.04407), (1.438, 0.0, 0.03211), (1.037, -0.674, 0.2639), (1.412, -0.5395, 0.1384), (1.426, -0.4907, 0.1382), (1.424, -0.4989, 0.1382), (0.8362, -0.6481, 0.2981), (0.5239, -0.6675, 0.3144), (1.238, -0.6241, 0.1385), (0.4121, -0.6518, 0.312), (1.402, -0.5456, 0.1386), (1.264, 0.0, 0.4194), (1.264, -0.2278, 0.4194), (1.187, -0.5696, -0.04957), (1.235, -0.6256, 0.1438), (1.243, -0.6256, 0.2604), (1.207, -0.5784, -0.002775), (1.234, -0.6244, 0.139), (0.8378, -0.6935, 0.316), (0.5255, -0.6687, 0.3241), (1.239, -0.6253, 0.1489), (0.4121, -0.653, 0.3218), (1.038, -0.6752, 0.2725), (1.236, -0.6256, 0.1495), (-0.9455, -0.6462, 0.3511), (-0.7651, -0.655, 0.351), (-1.403, -0.6144, 0.3654), (-1.461, -0.5747, 0.3656), (-0.338, -0.655, 0.343), (-0.3448, -0.655, 0.343), (0.4976, -0.6229, 0.03309), (1.211, -0.5796, 0.001545), (0.4121, -0.6086, 0.03309), (1.372, -0.5296, 0.004521), (0.6093, -0.5956, 0.03309), (1.383, -0.5257, 0.0002942), (1.396, -0.4907, 0.03569), (1.394, -0.4989, 0.03661), (1.208, -0.5799, 0.001805), (-1.462, -0.5162, 0.07838), (-1.423, -0.5442, 0.05917), (-0.2536, -0.5965, 0.04882), (-0.2618, -0.5965, 0.04882), (-1.353, -0.5085, 0.009788), (-1.399, -0.4336, -0.008525), (-1.446, -0.1943, -0.008525), (-0.2281, -0.5719, -0.0005587), (-0.2356, -0.5608, -0.0005587), (-1.457, 0.0, -0.008525), (-1.419, -0.3658, -0.008525), (-1.399, -0.4806, 0.009788), (-0.8529, -0.6362, 0.2982), (-1.025, -0.6086, 0.1914), (-1.369, -0.5154, 0.01945), (-0.2334, -0.5763, 0.009103), (-0.241, -0.5677, 0.009103), (-1.419, -0.4874, 0.01945), (-0.3723, -0.3555, 0.7506), (0.1122, -0.3604, 0.7384), (-0.6863, -0.3633, 0.6952), (0.4867, -0.6096, 0.008435), (0.4121, -0.5906, 0.008435), (0.5984, -0.5823, 0.008435), (1.381, -0.4907, -0.008016), (1.379, -0.4989, -0.007539), (1.419, 0.0, -0.005981), (0.4858, -0.6086, 0.002914), (0.4121, -0.5895, 0.002914), (0.5974, -0.5813, 0.002914), (1.38, -0.4907, -0.01171), (1.378, -0.4989, -0.01128), (1.417, 0.0, -0.009607), (0.4782, -0.5904, -0.04244), (0.4121, -0.5931, -0.04244), (0.5899, -0.5679, -0.04244), (1.369, -0.4907, -0.04208), (1.367, -0.4989, -0.04202), (1.402, 0.0, -0.03939), (1.19, -0.5708, -0.04321), (1.193, -0.5705, -0.04324), (1.346, -0.54, -0.04048), (1.358, -0.5376, -0.04108), (-1.484, -0.4911, 0.4583), (-1.531, -0.1943, 0.3872), (-1.502, -0.3886, 0.3872), (-1.484, -0.4571, 0.3866), (-1.542, 0.0, 0.3872), (-1.504, -0.3771, 0.3872), (-1.399, -0.4543, -0.0004432), (-1.48, -0.4443, 0.03409), (-1.527, -0.1943, 0.03409), (-1.538, 0.0, 0.03409), (-1.5, -0.3765, 0.03409), (-1.48, -0.4742, 0.03792), (0.6224, -0.6179, 0.1325), (1.397, -0.5326, 0.06935), (1.411, -0.4907, 0.08695), (1.409, -0.4989, 0.08742), (0.5108, -0.6452, 0.1325), (1.224, -0.6018, 0.07), (0.4121, -0.6265, 0.1325), (1.387, -0.5376, 0.07154), (1.221, -0.6022, 0.07042), (1.044, -0.6751, 0.3034), (0.8436, -0.6934, 0.3495), (0.5313, -0.6686, 0.3591), (1.245, -0.6252, 0.2513), (0.4121, -0.6514, 0.3567), (1.242, -0.6256, 0.2518), (-0.8551, -0.4753, 0.5941), (0.3333, -0.5421, 0.5202), (-1.486, -0.4402, 0.5009), (0.4139, -0.5875, 0.4495), (-1.077, -0.4721, 0.5009), (-1.486, -0.4402, 0.3872), (-0.3829, -0.3903, 0.7465), (-0.6549, -0.4223, 0.6911), (-1.486, -0.4402, 0.4869), (-1.424, -0.4682, 0.5009), (-1.486, -0.4402, 0.377), (0.0463, -0.4084, 0.7465), (-0.8885, -0.4119, 0.5941), (0.3516, -0.5029, 0.5202), (-1.501, -0.3937, 0.5009), (0.5476, -0.4728, 0.4194), (0.4322, -0.5221, 0.4415), (-1.092, -0.4255, 0.5009), (-0.3734, -0.364, 0.7465), (-0.6793, -0.3842, 0.6911), (-1.439, -0.4217, 0.5009), (0.103, -0.3692, 0.7384), (-1.501, -0.3937, 0.3872), (-1.501, -0.3937, 0.4869), (-1.501, -0.3937, 0.377), (1.436, 0.0, 0.02939), (1.394, -0.4907, 0.02805), (1.391, -0.4989, 0.02897), (-1.542, 0.0, 0.2024), (-1.504, -0.3771, 0.2024), (-1.484, -0.4448, 0.2024), (-1.531, -0.1943, 0.2024), (-1.484, -0.4833, 0.2112), (-1.417, -0.3723, -0.008525), (-1.502, -0.3836, 0.06343), (-1.364, -0.361, -0.0533), (-1.35, -0.3587, -0.05458), (-1.498, -0.383, 0.03409), (-1.502, -0.3836, 0.2024), (-1.486, -0.44, 0.06343), (-1.347, -0.4174, -0.0533), (-1.486, -0.44, 0.2024), (-1.401, -0.4287, -0.008525), (-1.333, -0.4151, -0.05458), (-1.482, -0.4394, 0.03409), (-1.484, -0.4828, 0.2022), (-1.542, 0.0, 0.1933), (-1.531, -0.1943, 0.1933), (-1.504, -0.3771, 0.1933), (-1.484, -0.4448, 0.1933), (-1.502, -0.3836, 0.1933), (-1.486, -0.44, 0.1933), (1.03, -0.6182, 0.183), (1.062, -0.598, 0.1013), (1.061, -0.5726, 0.01428), (0.7138, -0.6395, 0.2616), (0.6681, -0.6311, 0.2155), (0.775, -0.6444, 0.2939), (0.8847, -0.6431, 0.2908), (0.9331, -0.6387, 0.2768), (0.9816, -0.6376, 0.2415), (1.06, -0.56, -0.00312), (1.053, -0.5592, -0.04957), (1.061, -0.5613, 0.001665), (1.054, -0.5593, -0.04326), (1.061, -0.5714, 0.009321), (1.059, -0.6017, -0.04957), (1.068, -0.6043, 0.001671), (1.07, -0.6401, 0.09967), (1.031, -0.664, 0.1947), (1.067, -0.603, -0.003104), (1.068, -0.6151, 0.0137), (1.06, -0.6019, -0.04325), (1.067, -0.614, 0.008987), (0.6238, -0.6644, 0.1518), (0.6004, -0.6385, 0.03309), (0.579, -0.6107, -0.04957), (0.6105, -0.6603, 0.1325), (0.5879, -0.624, 0.002914), (0.5902, -0.6253, 0.008435), (0.5797, -0.6101, -0.04244), (0.5987, -0.6369, 0.02559), (0.8416, -0.6918, 0.3055), (0.8367, -0.6929, 0.3054), (0.5887, 0.0, -0.04957), (0.608, 0.0, 0.02559), (0.8362, 0.0, 0.2981), (0.6093, 0.0, 0.03309), (0.5984, 0.0, 0.008435), (0.5974, 0.0, 0.002914), (0.5899, 0.0, -0.04244), (0.6224, 0.0, 0.1325), (1.03, 0.0, 0.183), (1.062, 0.0, 0.1013), (1.061, 0.0, 0.01428), (0.7138, 0.0, 0.2616), (0.6681, 0.0, 0.2155), (0.775, 0.0, 0.2939), (0.8847, 0.0, 0.2908), (0.9331, 0.0, 0.2768), (0.9816, 0.0, 0.2415), (1.06, 0.0, -0.00312), (1.053, 0.0, -0.04957), (1.061, 0.0, 0.001665), (1.054, 0.0, -0.04326), (1.061, 0.0, 0.009321), (0.6681, -0.6857, 0.3154), (0.6681, -0.6766, 0.2289), (0.7138, -0.6843, 0.2701), (0.775, -0.6893, 0.3003), (0.8416, 0.0, 0.2973), (0.8416, -0.6476, 0.2973), (0.8847, -0.6879, 0.2964), (0.9331, -0.6832, 0.2824), (0.9816, -0.681, 0.2514), (-0.7651, -0.6417, 0.2825), (-1.055, -0.557, 0.01298), (-0.6258, -0.5677, 0.009103), (-1.054, -0.55, 0.003321), (-1.05, -0.5415, -0.03901), (-0.6237, -0.5608, -0.0005587), (-1.06, -0.5864, 0.0527), (-1.049, -0.5371, -0.05458), (-0.6346, -0.5965, 0.04882), (-1.059, -0.5808, 0.04566), (-0.6331, -0.5909, 0.04178), (-0.9455, -0.6308, 0.2727), (-0.6143, -0.553, -0.04289), (-0.7042, -0.6354, 0.2371), (-0.65, -0.6156, 0.1533), (-0.6124, 0.0, -0.05157), (-0.8529, 0.0, 0.2982), (-1.025, 0.0, 0.1914), (-0.7651, 0.0, 0.2825), (-1.055, 0.0, 0.01298), (-0.6258, 0.0, 0.009103), (-1.054, 0.0, 0.003321), (-1.05, 0.0, -0.03901), (-0.6237, 0.0, -0.0005587), (-1.06, 0.0, 0.0527), (-1.049, 0.0, -0.05458), (-0.6346, 0.0, 0.04882), (-1.059, 0.0, 0.04566), (-0.6331, 0.0, 0.04178), (-0.9455, 0.0, 0.2727), (-0.6143, 0.0, -0.04289), (-0.7042, 0.0, 0.2371), (-0.6489, 0.0, 0.1404), (-1.025, -0.6453, 0.3525), (-1.06, -0.6449, 0.3533), (-0.6346, -0.655, 0.3485), (-0.65, -0.655, 0.3488), (-0.7042, -0.655, 0.3498), (-0.8529, -0.6507, 0.351), (-1.074, -0.5568, 0.01298), (-1.074, -0.5412, -0.03901), (-1.074, -0.5806, 0.04566), (-1.074, -0.5498, 0.003321), (-1.074, -0.6447, 0.3531), (-1.074, -0.5862, 0.0527), (-0.5928, -0.5608, -0.0005587), (-0.5928, -0.5677, 0.009103), (-0.5928, -0.5965, 0.04882), (-0.5928, -0.5909, 0.04178), (-0.5928, -0.5487, -0.05157), (-0.5928, -0.553, -0.04289), (-0.5928, -0.655, 0.3477), (-0.6289, -0.5965, 0.04882), (-1.056, -0.5414, -0.03901), (-0.65, -0.6185, 0.1673), (-1.025, -0.614, 0.2149), (-0.6247, -0.5909, 0.04178), (-1.065, -0.5863, 0.0527), (-1.064, -0.5808, 0.04566), (-0.6044, -0.5487, -0.05157), (-1.061, -0.5499, 0.003321), (-0.7042, -0.6376, 0.25), (-1.06, -0.5924, 0.08333), (-1.056, -0.537, -0.05458), (-0.9455, -0.6334, 0.2859), (-0.6072, -0.553, -0.04289), (-0.6149, -0.5608, -0.0005587), (-0.8529, -0.6386, 0.3069), (-0.6346, -0.604, 0.08771), (-0.6177, -0.5677, 0.009103), (-0.7651, -0.6434, 0.2913), (-1.062, -0.557, 0.01298), (1.404, -0.5391, 0.2384), (1.478, 0.0, 0.2209), (1.406, -0.4989, 0.2208), (1.408, -0.4907, 0.2214), (1.478, -0.1506, 0.2233), (1.4, -0.541, 0.2384), (1.4, -0.5411, 0.2376), (1.233, -0.5516, 0.3638), (1.234, -0.5453, 0.3756)], [], [(340, 373, 372, 164, 255, 343), (461, 169, 6, 20, 18), (456, 455, 148, 146), (20, 6, 5, 4, 281, 21), (169, 110, 109, 168), (19, 3, 110, 113), (231, 346, 342, 9), (237, 236, 10, 111), (235, 338, 332, 170), (180, 179, 11, 171), (1, 2, 5, 6), (115, 120, 147, 142), (162, 161, 22, 118), (179, 175, 12, 11), (164, 13, 27, 166), (281, 4, 25, 282), (115, 21, 28, 120), (279, 32, 30, 287), (282, 25, 32, 279), (287, 30, 34, 284), (284, 34, 36, 285), (39, 40, 37, 38), (41, 42, 40, 39), (214, 215, 42, 41), (41, 39, 44, 45), (39, 38, 43, 44), (214, 41, 45, 216), (285, 36, 47, 278), (278, 47, 49, 283), (283, 49, 53, 286), (286, 53, 54, 280), (58, 59, 55, 56), (63, 62, 53, 49), (57, 55, 59, 60), (61, 62, 59, 58), (54, 53, 62, 61), (60, 59, 62, 63), (240, 243, 133, 136), (241, 244, 135, 134), (244, 240, 136, 135), (288, 241, 134, 290), (69, 70, 126, 124), (104, 105, 69, 68), (103, 106, 71, 70), (444, 434, 421, 98, 77), (421, 423, 200, 98), (125, 124, 73, 72), (75, 74, 126, 127), (74, 183, 424, 415, 414, 181, 73), (98, 97, 78, 77), (423, 420, 210, 200), (308, 306, 99, 201), (96, 100, 66, 67), (71, 106, 132, 239, 127), (100, 95, 65, 66), (420, 422, 81, 210), (197, 196, 82, 81), (108, 91, 86, 107), (131, 92, 87, 130), (199, 93, 89, 198), (102, 94, 88, 101), (125, 72, 92, 131), (104, 68, 91, 108), (204, 102, 101, 203), (202, 205, 95, 100), (201, 99, 97, 207, 245), (206, 202, 100, 96), (422, 425, 197, 81), (200, 207, 97, 98), (50, 104, 108, 90), (90, 108, 107, 85), (271, 276, 137, 242), (132, 274, 271, 242), (50, 51, 105, 104), (183, 197, 425, 424), (21, 281, 282, 269, 24, 28), (238, 237, 111, 7), (6, 169, 168, 1), (19, 113, 121, 117), (160, 162, 118, 14), (68, 125, 131, 91), (91, 131, 130, 86), (48, 52, 103, 105, 51), (70, 71, 127, 126), (68, 69, 124, 125), (280, 54, 123, 289), (61, 58, 122, 129), (54, 61, 129, 123), (58, 56, 128, 122), (242, 139, 239, 132), (262, 142, 147, 264), (113, 110, 169, 461), (455, 453, 16, 148), (0, 109, 110, 3), (152, 221, 293, 156), (192, 190, 155, 152), (217, 149, 154, 218), (293, 292, 153, 156), (190, 188, 150, 155), (191, 341, 347, 151), (232, 23, 157, 234), (374, 375, 349, 372, 373), (112, 15, 165, 167), (171, 11, 159, 174), (14, 112, 167, 160), (252, 254, 162, 160), (255, 164, 166, 257), (254, 253, 161, 162), (15, 171, 174, 165), (188, 195, 173, 150), (177, 180, 171, 15), (236, 235, 170, 10), (121, 458, 453, 117), (460, 461, 18, 116), (12, 349, 348, 378, 159, 11), (263, 265, 180, 177), (13, 176, 178, 27), (114, 141, 143, 116), (265, 260, 179, 180), (72, 182, 418, 417, 416, 432, 186, 92), (92, 186, 185, 87), (72, 73, 181, 419, 182), (74, 75, 184, 183), (256, 259, 195, 188), (156, 153, 193, 194), (149, 187, 189, 154), (152, 156, 194, 192), (251, 343, 341, 191), (258, 256, 188, 190), (259, 334, 337, 195), (252, 258, 190, 192), (139, 138, 184, 75), (182, 451, 442, 418), (186, 199, 198, 185), (181, 414, 436, 445), (182, 419, 448, 451), (183, 184, 196, 197), (64, 78, 97, 99), (246, 250, 140, 83), (303, 249, 206, 299), (210, 213, 207, 200), (74, 73, 124, 126), (301, 96, 67, 302), (249, 247, 202, 206), (247, 248, 205, 202), (212, 204, 203, 211), (93, 212, 211, 89), (81, 82, 213, 210), (70, 69, 105, 103), (46, 48, 51, 50), (34, 214, 216, 36), (34, 30, 215, 214), (292, 220, 222, 291), (227, 226, 220, 221), (223, 217, 218, 224), (151, 347, 345, 219), (238, 233, 227, 152), (229, 223, 224, 230), (233, 232, 226, 227), (220, 226, 228, 222), (195, 333, 336, 173), (219, 345, 344, 225), (119, 23, 232, 233), (8, 229, 230, 26), (7, 119, 233, 238), (150, 173, 235, 236), (226, 232, 234, 228), (152, 155, 237, 238), (173, 336, 338, 235), (155, 150, 236, 237), (225, 344, 346, 231), (127, 239, 139, 75), (140, 250, 82, 196), (52, 275, 268, 106, 103), (137, 138, 139, 242), (289, 123, 241, 288), (129, 122, 240, 244), (123, 129, 244, 241), (122, 128, 243, 240), (84, 79, 248, 247), (213, 82, 250, 245, 207), (80, 84, 247, 249), (300, 80, 249, 303), (201, 245, 250, 246), (160, 167, 258, 252), (174, 159, 335, 334, 259), (167, 165, 256, 258), (165, 174, 259, 256), (194, 193, 253, 254), (187, 255, 257, 189), (192, 194, 254, 252), (172, 143, 260, 265), (260, 261, 175, 179), (17, 172, 265, 263), (176, 262, 264, 178), (48, 270, 275, 52), (46, 266, 270, 48), (35, 273, 266, 46), (33, 272, 273, 35), (29, 277, 272, 33), (24, 269, 267, 31), (31, 267, 277, 29), (142, 262, 261, 141), (143, 141, 261, 260), (454, 0, 3, 457), (274, 289, 288, 271), (268, 280, 289, 274), (271, 288, 290, 276), (275, 286, 280, 268), (270, 283, 286, 275), (266, 278, 283, 270), (273, 285, 278, 266), (272, 284, 285, 273), (277, 287, 284, 272), (269, 282, 279, 267), (267, 279, 287, 277), (153, 292, 291, 158), (221, 220, 292, 293), (152, 227, 221), (312, 313, 297, 294), (313, 314, 295, 297), (317, 315, 296, 307), (315, 311, 298, 296), (314, 316, 304, 295), (305, 300, 303, 310), (306, 301, 302, 309), (310, 303, 299, 308), (206, 96, 301, 299), (246, 310, 308, 201), (99, 306, 309, 64), (83, 305, 310, 246), (316, 317, 307, 304), (299, 301, 306, 308), (300, 305, 317, 316), (80, 300, 316, 314), (83, 140, 311, 315), (305, 83, 315, 317), (84, 80, 314, 313), (79, 84, 313, 312), (320, 331, 339, 337), (331, 329, 333, 339), (339, 333, 195), (336, 333, 329, 327), (338, 336, 327, 330), (337, 334, 319, 320), (337, 339, 195), (332, 338, 330, 328), (334, 335, 318, 319), (346, 344, 223, 229), (344, 345, 217, 223), (347, 341, 187, 149), (340, 343, 251), (345, 347, 149, 217), (341, 343, 255, 187), (342, 346, 229, 8), (18, 20, 114, 116), (261, 262, 176, 175), (12, 13, 164, 372, 349), (142, 141, 114, 115), (176, 13, 12, 175), (21, 115, 114, 20), (379, 380, 335, 159, 378), (326, 325, 365, 366), (319, 318, 358, 359), (329, 331, 371, 369), (320, 319, 359, 360), (231, 9, 350, 356), (251, 191, 353, 357), (321, 322, 362, 361), (191, 151, 351, 353), (330, 327, 367, 370), (322, 251, 357, 362), (219, 225, 355, 354), (225, 231, 356, 355), (327, 329, 369, 367), (151, 219, 354, 351), (323, 321, 361, 363), (163, 323, 363, 352), (328, 330, 370, 368), (324, 377, 376, 364), (325, 324, 364, 365), (318, 326, 366, 358), (331, 320, 360, 371), (322, 373, 340, 251), (321, 374, 373, 322), (323, 375, 374, 321), (375, 323, 163, 349), (376, 377, 163, 352), (377, 348, 349, 163), (324, 378, 348, 377), (325, 379, 378, 324), (326, 380, 379, 325), (335, 380, 326, 318), (382, 390, 439, 452), (393, 76, 440, 446), (386, 393, 446, 447), (385, 384, 441, 434), (388, 385, 434, 444), (391, 383, 450, 437), (390, 387, 438, 439), (389, 391, 437, 433), (384, 382, 452, 441), (383, 386, 447, 450), (385, 388, 406, 403), (209, 387, 405, 398), (395, 394, 412, 413), (383, 391, 409, 401), (390, 382, 400, 408), (387, 390, 408, 405), (76, 393, 411, 396), (391, 389, 407, 409), (389, 395, 413, 407), (381, 208, 397, 399), (392, 209, 398, 410), (382, 384, 402, 400), (393, 386, 404, 411), (208, 392, 410, 397), (386, 383, 401, 404), (384, 385, 403, 402), (394, 381, 399, 412), (209, 436, 443, 387), (387, 443, 438), (416, 449, 433, 428, 432), (417, 435, 449, 416), (418, 442, 435, 417), (208, 448, 445, 392), (427, 426, 204, 212), (428, 429, 93, 199), (431, 430, 94, 102), (429, 427, 212, 93), (432, 428, 199, 186), (426, 431, 102, 204), (439, 438, 425, 422), (441, 452, 420, 423), (442, 451, 381, 394), (447, 446, 431, 426), (438, 443, 415, 424, 425), (449, 435, 395, 389), (445, 448, 419, 181), (446, 440, 430, 431), (451, 448, 208, 381), (437, 450, 427, 429), (433, 437, 429, 428), (434, 441, 423, 421), (450, 447, 426, 427), (443, 436, 414, 415), (433, 449, 389), (435, 442, 394, 395), (452, 439, 422, 420), (445, 436, 209, 392), (138, 298, 311, 140, 196, 184), (106, 268, 274, 132), (78, 64, 309, 302, 67, 66, 65, 406, 388, 444, 77), (170, 332, 328, 368, 157, 23, 119, 7, 111, 10), (145, 454, 457, 144), (117, 453, 455), (456, 146, 144, 457, 3, 19), (19, 117, 455, 456), (453, 458, 459, 16), (459, 458, 17), (121, 113, 461, 460), (458, 121, 460, 116, 143, 172, 17)])
_uv = me_plane_001.uv_layers.new(name='UVMap')
_uv.uv.foreach_set('vector', [0.3333, 0.0, 0.373, 0.0, 0.3603, 0.0, 0.1667, 0.0, 0.1667, 0.0, 0.3155, 0.0, 0.8273, 0.0, 0.8306, 0.3, 0.5, 0.3, 0.5, 0.0, 0.6667, 0.0, 1.0, 0.0, 1.0, 0.0, 1.0, 0.0, 1.0, 0.0, 0.5, 0.0, 0.5, 0.3, 0.1667, 0.3, 0.1667, 0.1, 0.1667, 0.09094, 0.1667, 0.0, 0.8306, 0.3, 0.9879, 0.3, 0.9879, 0.5, 0.8306, 0.5, 1.0, 0.0, 1.0, 0.3, 0.9879, 0.3, 0.9879, 0.0, 0.3333, 0.0, 0.3181, 0.0, 0.3189, 0.0, 0.3333, 0.0, 0.988, 0.0, 0.8333, 0.0, 0.8333, 0.0, 0.9879, 0.0, 0.8306, 0.0, 0.7238, 0.0, 0.7243, 0.0, 0.8306, 0.0, 0.8306, 0.0, 0.6667, 0.0, 0.6667, 0.0, 0.8306, 0.0, 0.5, 0.5, 0.1667, 0.5, 0.1667, 0.3, 0.5, 0.3, 0.1667, 0.0, 0.1667, 0.0, 0.1667, 0.0, 0.1667, 0.0, 1.0, 0.0, 1.0, 0.0, 1.0, 0.0, 1.0, 0.0, 0.6667, 0.0, 0.5, 0.0, 0.5, 0.0, 0.6667, 0.0, 0.1667, 0.0, 0.1667, 0.0, 0.1667, 0.0, 0.1667, 0.0, 0.1667, 0.09094, 0.1667, 0.1, 0.1667, 0.1, 0.1667, 0.09094, 0.1667, 0.0, 0.1667, 0.0, 0.1667, 0.0, 0.1667, 0.0, 0.1667, 0.09094, 0.1667, 0.1, 0.1667, 0.1, 0.1667, 0.09094, 0.1667, 0.09094, 0.1667, 0.1, 0.1667, 0.1, 0.1667, 0.09094, 0.1667, 0.09094, 0.1667, 0.1, 0.1667, 0.1, 0.1667, 0.09094, 0.1667, 0.09094, 0.1667, 0.1, 0.1667, 0.1, 0.1667, 0.09094, 0.1667, 0.1, 0.1667, 0.1, 0.1667, 0.1, 0.1667, 0.1, 0.1667, 0.1, 0.1667, 0.1, 0.1667, 0.1, 0.1667, 0.1, 0.1667, 0.1, 0.1667, 0.1, 0.1667, 0.1, 0.1667, 0.1, 0.1667, 0.1, 0.1667, 0.1, 0.1667, 0.1, 0.1667, 0.1, 0.1667, 0.1, 0.1667, 0.1, 0.1667, 0.1, 0.1667, 0.1, 0.1667, 0.1, 0.1667, 0.1, 0.1667, 0.1, 0.1667, 0.1, 0.1667, 0.09094, 0.1667, 0.1, 0.1667, 0.1, 0.1667, 0.09094, 0.1667, 0.09094, 0.1667, 0.1, 0.1667, 0.1, 0.1667, 0.09094, 0.1667, 0.09094, 0.1667, 0.1, 0.1667, 0.1, 0.1667, 0.09094, 0.1667, 0.09094, 0.1667, 0.1, 0.1667, 0.1, 0.1667, 0.09094, 0.1667, 0.1, 0.1667, 0.1, 0.1667, 0.1, 0.1667, 0.1, 0.1617, 0.09702, 0.1667, 0.1, 0.1667, 0.1, 0.1667, 0.1, 0.0, 0.0, 0.1667, 0.1, 0.1667, 0.1, 0.08333, 0.05, 0.1667, 0.1, 0.1667, 0.1, 0.1667, 0.1, 0.1667, 0.1, 0.1667, 0.1, 0.1667, 0.1, 0.1667, 0.1, 0.1667, 0.1, 0.08333, 0.05, 0.1667, 0.1, 0.1667, 0.1, 0.1617, 0.09702, 0.1667, 0.1, 0.1667, 0.1, 0.1667, 0.1, 0.1667, 0.1, 0.1667, 0.1, 0.1667, 0.1, 0.1667, 0.1, 0.1667, 0.1, 0.1667, 0.1, 0.1667, 0.1, 0.1667, 0.1, 0.1667, 0.1, 0.1667, 0.09094, 0.1667, 0.1, 0.1667, 0.1, 0.1667, 0.09094, 0.1667, 0.0, 0.1667, 0.0, 0.1667, 0.0, 0.1667, 0.0, 0.1667, 0.0, 0.1667, 0.0, 0.1667, 0.0, 0.1667, 0.0, 0.1667, 0.0, 0.1667, 0.0, 0.1667, 0.0, 0.1667, 0.0, 0.1667, 0.0, 0.1667, 0.0, 0.1667, 0.0, 0.1667, 0.0, 0.1667, 0.0, 0.1667, 0.0, 0.1667, 0.0, 0.1667, 0.0, 0.1667, 0.0, 0.1667, 0.0, 0.1667, 0.0, 0.1667, 0.0, 0.1667, 0.0, 0.1667, 0.0, 0.1667, 0.0, 0.1667, 0.0, 0.1667, 0.0, 0.1667, 0.0, 0.1667, 0.0, 0.1667, 0.0, 0.1667, 0.0, 0.1667, 0.0, 0.1667, 0.0, 0.1667, 0.0, 0.1667, 0.0, 0.1667, 0.0, 0.1667, 0.0, 0.1667, 0.0, 0.1667, 0.0, 0.1667, 0.0, 0.1667, 0.0, 0.1667, 0.0, 0.1667, 0.00719, 0.1667, 0.00719, 0.1667, 0.0, 0.1667, 0.0, 0.1667, 0.1, 0.1667, 0.1, 0.1667, 0.1, 0.1667, 0.1, 0.1667, 0.0, 0.1667, 0.0, 0.1667, 0.0, 0.1667, 0.0, 0.1667, 0.0, 0.1667, 0.1, 0.1667, 0.1, 0.1667, 0.1, 0.1667, 0.1, 0.1667, 0.0, 0.1667, 0.0, 0.1667, 0.0, 0.1667, 0.0, 0.1667, 0.0, 0.1667, 0.0, 0.1667, 0.0, 0.1667, 0.0, 0.1667, 0.0, 0.1667, 0.0, 0.1667, 0.0, 0.1667, 0.0, 0.1667, 0.0, 0.1667, 0.0, 0.1667, 0.0, 0.1667, 0.0, 0.1667, 0.0, 0.1667, 0.0, 0.1667, 0.0, 0.1667, 0.0, 0.1667, 0.0, 0.1667, 0.0, 0.1667, 0.0, 0.1667, 0.0, 0.1667, 0.0, 0.1667, 0.0, 0.1667, 0.0, 0.1667, 0.0, 0.1667, 0.0, 0.1667, 0.0, 0.1667, 0.0, 0.1667, 0.0, 0.1667, 0.0, 0.1667, 0.0, 0.1667, 0.0, 0.1667, 0.0, 0.1667, 0.1, 0.1667, 0.1, 0.1667, 0.1, 0.1667, 0.1, 0.1667, 0.0, 0.1667, 0.0, 0.1667, 0.0, 0.1667, 0.0, 0.1667, 0.0, 0.1667, 0.1, 0.1667, 0.1, 0.1667, 0.1, 0.1667, 0.1, 0.1667, 0.0, 0.1667, 0.0, 0.1667, 0.0, 0.1667, 0.0, 0.1667, 0.0, 0.1667, 0.0, 0.1667, 0.0, 0.1667, 0.0, 0.1667, 0.0, 0.1667, 0.0, 0.1667, 0.0, 0.1667, 0.0, 0.1667, 0.0, 0.1667, 0.0, 0.1667, 0.0, 0.1667, 0.0, 0.1667, 0.008162, 0.1667, 0.008162, 0.1667, 0.0, 0.1667, 0.0, 0.1667, 0.0, 0.1667, 0.008162, 0.1667, 0.008162, 0.1667, 0.0, 0.1667, 0.0, 0.1667, 0.0, 0.1667, 0.0, 0.1667, 0.0, 0.1667, 0.0, 0.1667, 0.0, 0.1667, 0.0, 0.1667, 0.0, 0.1667, 0.0, 0.1667, 0.09094, 0.1667, 0.09094, 0.1667, 0.008161, 0.1667, 0.0, 0.1667, 0.0, 0.9998, 0.0, 0.988, 0.0, 0.9879, 0.0, 1.0, 0.0, 0.5, 0.3, 0.8306, 0.3, 0.8306, 0.5, 0.5, 0.5, 1.0, 0.0, 0.9879, 0.0, 0.9879, 0.0, 1.0, 0.0, 1.0, 0.0, 1.0, 0.0, 1.0, 0.0, 1.0, 0.0, 0.1667, 0.0, 0.1667, 0.0, 0.1667, 0.0, 0.1667, 0.0, 0.1667, 0.0, 0.1667, 0.0, 0.1667, 0.0, 0.1667, 0.0, 0.1667, 0.0, 0.1667, 0.0, 0.1667, 0.0, 0.1667, 0.0, 0.1667, 0.0, 0.1667, 0.0, 0.1667, 0.0, 0.1667, 0.0, 0.1667, 0.0, 0.1667, 0.0, 0.1667, 0.0, 0.1667, 0.0, 0.1667, 0.0, 0.1667, 0.09094, 0.1667, 0.1, 0.1667, 0.1, 0.1667, 0.09094, 0.1667, 0.1, 0.1667, 0.1, 0.1667, 0.1, 0.1667, 0.1, 0.1667, 0.1, 0.1667, 0.1, 0.1667, 0.1, 0.1667, 0.1, 0.1667, 0.1, 0.1667, 0.1, 0.1667, 0.1, 0.1667, 0.1, 0.1667, 0.0, 0.1667, 0.0, 0.1667, 0.0, 0.1667, 0.0, 0.1667, 0.0, 0.1667, 0.0, 0.1667, 0.0, 0.1667, 0.0, 0.9879, 0.0, 0.9879, 0.3, 0.8306, 0.3, 0.8273, 0.0, 1.0, 0.0, 1.0, 0.0, 1.0, 0.0, 1.0, 0.0, 1.0, 0.5, 0.9879, 0.5, 0.9879, 0.3, 1.0, 0.3, 1.0, 0.0, 1.0, 0.0, 1.0, 0.0, 1.0, 0.0, 1.0, 0.0, 0.9879, 0.0, 0.9879, 0.0, 1.0, 0.0, 0.1667, 0.0, 0.1667, 0.0, 0.1667, 0.0, 0.1667, 0.0, 1.0, 0.0, 1.0, 0.0, 1.0, 0.0, 1.0, 0.0, 0.9879, 0.0, 0.8333, 0.0, 0.8333, 0.0, 0.9879, 0.0, 0.3333, 0.0, 0.3201, 0.0, 0.3194, 0.0, 0.3333, 0.0, 1.0, 0.0, 1.0, 0.0, 1.0, 0.0, 1.0, 0.0, 0.4136, 0.0, 0.4543, 0.0, 0.5, 0.0, 0.3603, 0.0, 0.373, 0.0, 0.9879, 0.0, 0.8333, 0.0, 0.8333, 0.0, 0.9879, 0.0, 0.8306, 0.0, 0.6667, 0.0, 0.6667, 0.0, 0.8306, 0.0, 1.0, 0.0, 0.9879, 0.0, 0.9879, 0.0, 1.0, 0.0, 1.0, 0.0, 1.0, 0.0, 1.0, 0.0, 1.0, 0.0, 0.1667, 0.0, 0.1667, 0.0, 0.1667, 0.0, 0.1667, 0.0, 1.0, 0.0, 1.0, 0.0, 1.0, 0.0, 1.0, 0.0, 0.8333, 0.0, 0.8306, 0.0, 0.8306, 0.0, 0.8333, 0.0, 0.8333, 0.0, 0.8306, 0.0, 0.8306, 0.0, 0.8333, 0.0, 0.8333, 0.0, 0.8306, 0.0, 0.8306, 0.0, 0.8333, 0.0, 0.8333, 0.0, 0.8306, 0.0, 0.8306, 0.0, 0.8333, 0.0, 0.9879, 0.0, 0.9965, 0.0, 1.0, 0.0, 1.0, 0.0, 0.8273, 0.0, 0.8273, 0.0, 0.6667, 0.0, 0.6667, 0.0, 0.5, 0.0, 0.5, 0.0, 0.5045, 0.0, 0.5402, 0.0, 0.6667, 0.0, 0.6667, 0.0, 0.8333, 0.0, 0.8306, 0.0, 0.8306, 0.0, 0.8333, 0.0, 0.1667, 0.0, 0.1667, 0.0, 0.1667, 0.0, 0.1667, 0.0, 0.5, 0.0, 0.5, 0.0, 0.6667, 0.0, 0.6667, 0.0, 0.8306, 0.0, 0.6667, 0.0, 0.6667, 0.0, 0.8306, 0.0, 0.1667, 0.0, 0.1667, 0.0, 0.1667, 0.0, 0.1667, 0.0, 0.1667, 0.0, 0.1667, 0.0, 0.1667, 0.0, 0.1667, 0.0, 0.1667, 0.0, 0.1667, 0.0, 0.1667, 0.0, 0.1667, 0.0, 0.1667, 0.0, 0.1667, 0.0, 0.1667, 0.0, 0.1667, 0.0, 0.1667, 0.0, 0.1667, 0.0, 0.1667, 0.0, 0.1667, 0.0, 0.1667, 0.0, 0.8333, 0.0, 0.8306, 0.0, 0.8306, 0.0, 0.8333, 0.0, 1.0, 0.0, 1.0, 0.0, 1.0, 0.0, 1.0, 0.0, 0.1667, 0.0, 0.1667, 0.0, 0.1667, 0.0, 0.1667, 0.0, 1.0, 0.0, 1.0, 0.0, 1.0, 0.0, 1.0, 0.0, 0.3333, 0.0, 0.3155, 0.0, 0.3201, 0.0, 0.3333, 0.0, 0.9879, 0.0, 0.8333, 0.0, 0.8333, 0.0, 0.9879, 0.0, 0.8306, 0.0, 0.7052, 0.0, 0.7142, 0.0, 0.8306, 0.0, 1.0, 0.0, 0.9879, 0.0, 0.9879, 0.0, 1.0, 0.0, 0.1667, 0.0, 0.1667, 0.0, 0.1667, 0.0, 0.1667, 0.0, 0.1667, 0.0, 0.1667, 0.0, 0.1667, 0.0, 0.1667, 0.0, 0.1667, 0.0, 0.1667, 0.0, 0.1667, 0.0, 0.1667, 0.0, 0.1667, 0.0, 0.1667, 0.0, 0.1667, 0.0, 0.1667, 0.0, 0.1667, 0.0, 0.1667, 0.0, 0.1667, 0.0, 0.1667, 0.0, 0.1667, 0.0, 0.1667, 0.0, 0.1667, 0.0, 0.1667, 0.0, 0.1667, 0.0, 0.1667, 0.0, 0.1667, 0.0, 0.1667, 0.0, 0.1667, 0.0, 0.1667, 0.0, 0.1667, 0.0, 0.1667, 0.0, 0.1667, 0.09039, 0.1667, 0.1, 0.1667, 0.1, 0.1667, 0.09039, 0.1667, 0.0, 0.1667, 0.0, 0.1667, 0.0, 0.1667, 0.0, 0.1667, 0.0, 0.1667, 0.0, 0.1667, 0.0, 0.1667, 0.0, 0.1667, 0.09039, 0.1667, 0.1, 0.1667, 0.1, 0.1667, 0.09039, 0.1667, 0.1, 0.1667, 0.1, 0.1667, 0.1, 0.1667, 0.1, 0.1667, 0.1, 0.1667, 0.1, 0.1667, 0.1, 0.1667, 0.1, 0.1667, 0.0, 0.1667, 0.0, 0.1667, 0.0, 0.1667, 0.0, 0.1667, 0.0, 0.1667, 0.0, 0.1667, 0.0, 0.1667, 0.0, 0.1667, 0.0, 0.1667, 0.0, 0.1667, 0.0, 0.1667, 0.0, 0.1667, 0.0, 0.1667, 0.0, 0.1667, 0.0, 0.1667, 0.0, 0.1667, 0.0, 0.1667, 0.0, 0.1667, 0.0, 0.1667, 0.0, 0.1667, 0.1, 0.1667, 0.1, 0.1667, 0.1, 0.1667, 0.1, 0.1667, 0.1, 0.1667, 0.1, 0.1667, 0.1, 0.1667, 0.1, 1.0, 0.0, 1.0, 0.0, 1.0, 0.0, 1.0, 0.0, 1.0, 0.0, 1.0, 0.0, 1.0, 0.0, 1.0, 0.0, 0.1667, 0.0, 0.1667, 0.0, 0.1667, 0.0, 0.1667, 0.0, 0.3333, 0.0, 0.3194, 0.0, 0.3212, 0.0, 0.3333, 0.0, 0.9998, 0.0, 1.0, 0.0, 1.0, 0.0, 1.0, 0.0, 0.1667, 0.0, 0.1667, 0.0, 0.1667, 0.0, 0.1667, 0.0, 1.0, 0.0, 1.0, 0.0, 1.0, 0.0, 1.0, 0.0, 1.0, 0.0, 1.0, 0.0, 1.0, 0.0, 1.0, 0.0, 0.8306, 0.0, 0.7203, 0.0, 0.7206, 0.0, 0.8306, 0.0, 0.3333, 0.0, 0.3212, 0.0, 0.3192, 0.0, 0.3333, 0.0, 1.0, 0.0, 1.0, 0.0, 1.0, 0.0, 1.0, 0.0, 0.1667, 0.0, 0.1667, 0.0, 0.1667, 0.0, 0.1667, 0.0, 1.0, 0.0, 1.0, 0.0, 1.0, 0.0, 0.9998, 0.0, 0.8333, 0.0, 0.8306, 0.0, 0.8306, 0.0, 0.8333, 0.0, 1.0, 0.0, 1.0, 0.0, 1.0, 0.0, 1.0, 0.0, 1.0, 0.0, 0.9879, 0.0, 0.988, 0.0, 0.9998, 0.0, 0.8306, 0.0, 0.7206, 0.0, 0.7238, 0.0, 0.8306, 0.0, 0.9879, 0.0, 0.8333, 0.0, 0.8333, 0.0, 0.988, 0.0, 0.3333, 0.0, 0.3192, 0.0, 0.3181, 0.0, 0.3333, 0.0, 0.1667, 0.0, 0.1667, 0.0, 0.1667, 0.0, 0.1667, 0.0, 0.1667, 0.0, 0.1667, 0.0, 0.1667, 0.0, 0.1667, 0.0, 0.1667, 0.0, 0.1667, 0.008162, 0.1667, 0.008162, 0.1667, 0.0, 0.1667, 0.0, 0.1667, 0.0, 0.1667, 0.0, 0.1667, 0.0, 0.1667, 0.0, 0.1667, 0.09094, 0.1667, 0.1, 0.1667, 0.1, 0.1667, 0.09094, 0.1667, 0.1, 0.1667, 0.1, 0.1667, 0.1, 0.1667, 0.1, 0.1667, 0.1, 0.1667, 0.1, 0.1667, 0.1, 0.1667, 0.1, 0.1667, 0.1, 0.1667, 0.1, 0.1667, 0.1, 0.1667, 0.1, 0.1667, 0.1, 0.1667, 0.1, 0.1667, 0.1, 0.1667, 0.1, 0.1667, 0.0, 0.1667, 0.0, 0.1667, 0.0, 0.1667, 0.0, 0.1667, 0.0, 0.1667, 0.1, 0.1667, 0.1, 0.1667, 0.1, 0.1667, 0.1, 0.1667, 0.09039, 0.1667, 0.1, 0.1667, 0.1, 0.1667, 0.09039, 0.1667, 0.0, 0.1667, 0.0, 0.1667, 0.0, 0.1667, 0.0, 1.0, 0.0, 0.9879, 0.0, 0.9879, 0.0, 1.0, 0.0, 0.8306, 0.0, 0.6667, 0.0, 0.6667, 0.0, 0.7052, 0.0, 0.8306, 0.0, 0.9879, 0.0, 0.8333, 0.0, 0.8333, 0.0, 0.9879, 0.0, 0.8333, 0.0, 0.8306, 0.0, 0.8306, 0.0, 0.8333, 0.0, 1.0, 0.0, 1.0, 0.0, 1.0, 0.0, 1.0, 0.0, 0.1667, 0.0, 0.1667, 0.0, 0.1667, 0.0, 0.1667, 0.0, 1.0, 0.0, 1.0, 0.0, 1.0, 0.0, 1.0, 0.0, 0.8306, 0.0, 0.6667, 0.0, 0.6667, 0.0, 0.8306, 0.0, 0.6667, 0.0, 0.5, 0.0, 0.5, 0.0, 0.6667, 0.0, 0.8333, 0.0, 0.8306, 0.0, 0.8306, 0.0, 0.8333, 0.0, 0.1667, 0.0, 0.1667, 0.0, 0.1667, 0.0, 0.1667, 0.0, 0.1667, 0.0, 0.1667, 0.008161, 0.1667, 0.008162, 0.1667, 0.0, 0.1667, 0.0, 0.1667, 0.008162, 0.1667, 0.008161, 0.1667, 0.0, 0.1667, 0.0, 0.1667, 0.008162, 0.1667, 0.008162, 0.1667, 0.0, 0.1667, 0.0, 0.1667, 0.008161, 0.1667, 0.008162, 0.1667, 0.0, 0.1667, 0.0, 0.1667, 0.008161, 0.1667, 0.008161, 0.1667, 0.0, 0.1667, 0.0, 0.1667, 0.008161, 0.1667, 0.008161, 0.1667, 0.0, 0.1667, 0.0, 0.1667, 0.008161, 0.1667, 0.008161, 0.1667, 0.0, 0.1667, 0.0, 0.1667, 0.0, 0.5, 0.0, 0.5, 0.0, 0.6667, 0.0, 0.5, 0.0, 0.5, 0.0, 0.6667, 0.0, 1.0, 0.5, 1.0, 0.5, 1.0, 0.3, 1.0, 0.3, 0.1667, 0.008162, 0.1667, 0.09094, 0.1667, 0.09094, 0.1667, 0.008162, 0.1667, 0.008162, 0.1667, 0.09094, 0.1667, 0.09094, 0.1667, 0.008162, 0.1667, 0.008162, 0.1667, 0.09094, 0.1667, 0.09094, 0.1667, 0.008162, 0.1667, 0.008162, 0.1667, 0.09094, 0.1667, 0.09094, 0.1667, 0.008162, 0.1667, 0.008161, 0.1667, 0.09094, 0.1667, 0.09094, 0.1667, 0.008162, 0.1667, 0.008162, 0.1667, 0.09094, 0.1667, 0.09094, 0.1667, 0.008161, 0.1667, 0.008162, 0.1667, 0.09094, 0.1667, 0.09094, 0.1667, 0.008162, 0.1667, 0.008161, 0.1667, 0.09094, 0.1667, 0.09094, 0.1667, 0.008162, 0.1667, 0.008161, 0.1667, 0.09094, 0.1667, 0.09094, 0.1667, 0.008161, 0.1667, 0.008161, 0.1667, 0.09094, 0.1667, 0.09094, 0.1667, 0.008161, 0.1667, 0.008161, 0.1667, 0.09094, 0.1667, 0.09094, 0.1667, 0.008161, 1.0, 0.0, 1.0, 0.0, 1.0, 0.0, 1.0, 0.0, 1.0, 0.0, 1.0, 0.0, 1.0, 0.0, 1.0, 0.0, 1.0, 0.0, 1.0, 0.0, 1.0, 0.0, 0.1667, 0.1, 0.1667, 0.1, 0.1667, 0.1, 0.1667, 0.1, 0.1667, 0.1, 0.1667, 0.1, 0.1667, 0.1, 0.1667, 0.1, 0.1667, 0.00719, 0.1667, 0.0, 0.1667, 0.0, 0.1667, 0.00719, 0.1667, 0.0, 0.1667, 0.0, 0.1667, 0.0, 0.1667, 0.0, 0.1667, 0.1, 0.1667, 0.09039, 0.1667, 0.09039, 0.1667, 0.1, 0.1667, 0.00719, 0.1667, 0.09039, 0.1667, 0.09039, 0.1667, 0.00719, 0.1667, 0.00719, 0.1667, 0.09039, 0.1667, 0.09039, 0.1667, 0.00719, 0.1667, 0.00719, 0.1667, 0.09039, 0.1667, 0.09039, 0.1667, 0.00719, 0.1667, 0.1, 0.1667, 0.1, 0.1667, 0.09039, 0.1667, 0.09039, 0.1667, 0.0, 0.1667, 0.00719, 0.1667, 0.00719, 0.1667, 0.0, 0.1667, 0.0, 0.1667, 0.00719, 0.1667, 0.00719, 0.1667, 0.0, 0.1667, 0.0, 0.1667, 0.00719, 0.1667, 0.00719, 0.1667, 0.0, 0.1667, 0.09039, 0.1667, 0.00719, 0.1667, 0.00719, 0.1667, 0.09039, 0.1667, 0.09039, 0.1667, 0.09039, 0.1667, 0.00719, 0.1667, 0.00719, 0.1667, 0.09039, 0.1667, 0.00719, 0.1667, 0.00719, 0.1667, 0.09039, 0.1667, 0.1, 0.1667, 0.09039, 0.1667, 0.09039, 0.1667, 0.1, 0.1667, 0.0, 0.1667, 0.0, 0.1667, 0.0, 0.1667, 0.0, 0.1667, 0.00719, 0.1667, 0.0, 0.1667, 0.0, 0.1667, 0.00719, 0.1667, 0.1, 0.1667, 0.1, 0.1667, 0.1, 0.1667, 0.1, 0.1667, 0.1, 0.1667, 0.1, 0.1667, 0.1, 0.1667, 0.1, 0.7084, 0.0, 0.7089, 0.0, 0.7143, 0.0, 0.7142, 0.0, 0.7089, 0.0, 0.7149, 0.0, 0.7203, 0.0, 0.7143, 0.0, 0.7143, 0.0, 0.7203, 0.0, 0.8306, 0.0, 0.7206, 0.0, 0.7203, 0.0, 0.7149, 0.0, 0.7152, 0.0, 0.7238, 0.0, 0.7206, 0.0, 0.7152, 0.0, 0.7184, 0.0, 0.7142, 0.0, 0.7052, 0.0, 0.6983, 0.0, 0.7084, 0.0, 0.7142, 0.0, 0.7143, 0.0, 0.8306, 0.0, 0.7243, 0.0, 0.7238, 0.0, 0.7184, 0.0, 0.7187, 0.0, 0.7052, 0.0, 0.6667, 0.0, 0.6667, 0.0, 0.6983, 0.0, 0.3181, 0.0, 0.3192, 0.0, 0.1667, 0.0, 0.1667, 0.0, 0.3192, 0.0, 0.3212, 0.0, 0.1667, 0.0, 0.1667, 0.0, 0.3194, 0.0, 0.3201, 0.0, 0.1667, 0.0, 0.1667, 0.0, 0.3333, 0.0, 0.3155, 0.0, 0.3333, 0.0, 0.3212, 0.0, 0.3194, 0.0, 0.1667, 0.0, 0.1667, 0.0, 0.3201, 0.0, 0.3155, 0.0, 0.1667, 0.0, 0.1667, 0.0, 0.3189, 0.0, 0.3181, 0.0, 0.1667, 0.0, 0.1667, 0.0, 0.6667, 0.0, 0.5, 0.0, 0.5, 0.0, 0.6667, 0.0, 0.5, 0.0, 0.1667, 0.0, 0.1667, 0.0, 0.5, 0.0, 0.5, 0.0, 0.1667, 0.0, 0.1667, 0.0, 0.3603, 0.0, 0.5, 0.0, 0.1667, 0.0, 0.5, 0.0, 0.5, 0.0, 0.1667, 0.0, 0.1667, 0.0, 0.1667, 0.0, 0.5, 0.0, 0.5, 0.0, 0.1667, 0.0, 0.1667, 0.0, 0.5, 0.0, 0.5, 0.0, 0.5816, 0.0, 0.6238, 0.0, 0.6667, 0.0, 0.6667, 0.0, 0.5402, 0.0, 0.625, 0.0, 0.5833, 0.0, 0.5833, 0.0, 0.625, 0.0, 0.6983, 0.0, 0.6667, 0.0, 0.6667, 0.0, 0.6983, 0.0, 0.7149, 0.0, 0.7089, 0.0, 0.7089, 0.0, 0.7149, 0.0, 0.7084, 0.0, 0.6983, 0.0, 0.6983, 0.0, 0.7084, 0.0, 0.3333, 0.0, 0.3333, 0.0, 0.3333, 0.0, 0.3333, 0.0, 0.3333, 0.0, 0.3333, 0.0, 0.3333, 0.0, 0.3333, 0.0, 0.4167, 0.0, 0.375, 0.0, 0.375, 0.0, 0.4167, 0.0, 0.3333, 0.0, 0.3333, 0.0, 0.3333, 0.0, 0.3333, 0.0, 0.7184, 0.0, 0.7152, 0.0, 0.7152, 0.0, 0.7184, 0.0, 0.375, 0.0, 0.3333, 0.0, 0.3333, 0.0, 0.375, 0.0, 0.3333, 0.0, 0.3333, 0.0, 0.3333, 0.0, 0.3333, 0.0, 0.3333, 0.0, 0.3333, 0.0, 0.3333, 0.0, 0.3333, 0.0, 0.7152, 0.0, 0.7149, 0.0, 0.7149, 0.0, 0.7152, 0.0, 0.3333, 0.0, 0.3333, 0.0, 0.3333, 0.0, 0.3333, 0.0, 0.4583, 0.0, 0.4167, 0.0, 0.4167, 0.0, 0.4583, 0.0, 0.5, 0.0, 0.4583, 0.0, 0.4583, 0.0, 0.5, 0.0, 0.7187, 0.0, 0.7184, 0.0, 0.7184, 0.0, 0.7187, 0.0, 0.5417, 0.0, 0.5047, 0.0, 0.5047, 0.0, 0.5417, 0.0, 0.5833, 0.0, 0.5417, 0.0, 0.5417, 0.0, 0.5833, 0.0, 0.6667, 0.0, 0.625, 0.0, 0.625, 0.0, 0.6667, 0.0, 0.7089, 0.0, 0.7084, 0.0, 0.7084, 0.0, 0.7089, 0.0, 0.375, 0.0, 0.373, 0.0, 0.3333, 0.0, 0.3333, 0.0, 0.4167, 0.0, 0.4136, 0.0, 0.373, 0.0, 0.375, 0.0, 0.4583, 0.0, 0.4543, 0.0, 0.4136, 0.0, 0.4167, 0.0, 0.4543, 0.0, 0.4583, 0.0, 0.5, 0.0, 0.5, 0.0, 0.5047, 0.0, 0.5047, 0.0, 0.5, 0.0, 0.5, 0.0, 0.5047, 0.0, 0.5045, 0.0, 0.5, 0.0, 0.5, 0.0, 0.5417, 0.0, 0.5402, 0.0, 0.5045, 0.0, 0.5047, 0.0, 0.5833, 0.0, 0.5816, 0.0, 0.5402, 0.0, 0.5417, 0.0, 0.625, 0.0, 0.6238, 0.0, 0.5816, 0.0, 0.5833, 0.0, 0.6667, 0.0, 0.6238, 0.0, 0.625, 0.0, 0.6667, 0.0, 0.1667, 0.0, 0.1667, 0.0, 0.1667, 0.0, 0.1667, 0.0, 0.1667, 0.0, 0.1667, 0.0, 0.1667, 0.0, 0.1667, 0.0, 0.1667, 0.0, 0.1667, 0.0, 0.1667, 0.0, 0.1667, 0.0, 0.1667, 0.0, 0.1667, 0.0, 0.1667, 0.0, 0.1667, 0.0, 0.1667, 0.0, 0.1667, 0.0, 0.1667, 0.0, 0.1667, 0.0, 0.1667, 0.0, 0.1667, 0.0, 0.1667, 0.0, 0.1667, 0.0, 0.1667, 0.0, 0.1667, 0.0, 0.1667, 0.0, 0.1667, 0.0, 0.1667, 0.0, 0.1667, 0.0, 0.1667, 0.0, 0.1667, 0.0, 0.1667, 0.0, 0.1667, 0.0, 0.1667, 0.0, 0.1667, 0.0, 0.1667, 0.0, 0.1667, 0.0, 0.1667, 0.0, 0.1667, 0.0, 0.1667, 0.0, 0.1667, 0.0, 0.1667, 0.0, 0.1667, 0.0, 0.1667, 0.0, 0.1667, 0.0, 0.1667, 0.0, 0.1667, 0.0, 0.1667, 0.0, 0.1667, 0.0, 0.1667, 0.0, 0.1667, 0.0, 0.1667, 0.0, 0.1667, 0.0, 0.1667, 0.0, 0.1667, 0.0, 0.1667, 0.0, 0.1667, 0.0, 0.1667, 0.0, 0.1667, 0.0, 0.1667, 0.0, 0.1667, 0.0, 0.1667, 0.0, 0.1667, 0.0, 0.1667, 0.0, 0.1667, 0.0, 0.1667, 0.0, 0.1667, 0.0, 0.1667, 0.0, 0.1667, 0.0, 0.1667, 0.0, 0.1667, 0.0, 0.1667, 0.0, 0.1667, 0.0, 0.1667, 0.0, 0.1667, 0.0, 0.1667, 0.0, 0.1667, 0.0, 0.1667, 0.0, 0.1667, 0.0, 0.1667, 0.0, 0.1667, 0.0, 0.1667, 0.0, 0.1667, 0.0, 0.1667, 0.0, 0.1667, 0.0, 0.1667, 0.0, 0.1667, 0.0, 0.1667, 0.0, 0.1667, 0.0, 0.1667, 0.0, 0.1667, 0.0, 0.1667, 0.0, 0.1667, 0.0, 0.1667, 0.0, 0.1667, 0.0, 0.1667, 0.0, 0.1667, 0.0, 0.1667, 0.0, 0.1667, 0.0, 0.1667, 0.0, 0.1667, 0.0, 0.1667, 0.0, 0.1667, 0.0, 0.1667, 0.0, 0.1667, 0.0, 0.1667, 0.0, 0.1667, 0.0, 0.1667, 0.0, 0.1667, 0.0, 0.1667, 0.0, 0.1667, 0.0, 0.1667, 0.0, 0.1667, 0.0, 0.1667, 0.0, 0.1667, 0.0, 0.1667, 0.0, 0.1667, 0.0, 0.1667, 0.0, 0.1667, 0.0, 0.1667, 0.0, 0.1667, 0.0, 0.1667, 0.0, 0.1667, 0.0, 0.1667, 0.0, 0.1667, 0.0, 0.1667, 0.0, 0.1667, 0.0, 0.1667, 0.0, 0.1667, 0.0, 0.1667, 0.0, 0.1667, 0.0, 0.1667, 0.0, 0.1667, 0.0, 0.1667, 0.0, 0.1667, 0.0, 0.1667, 0.0, 0.1667, 0.0, 0.1667, 0.0, 0.1667, 0.0, 0.1667, 0.0, 0.1667, 0.0, 0.1667, 0.0, 0.1667, 0.0, 0.1667, 0.0, 0.1667, 0.0, 0.1667, 0.0, 0.1667, 0.0, 0.1667, 0.0, 0.1667, 0.0, 0.1667, 0.0, 0.1667, 0.0, 0.1667, 0.0, 0.1667, 0.0, 0.1667, 0.0, 0.1667, 0.0, 0.1667, 0.0, 0.1667, 0.0, 0.1667, 0.0, 0.1667, 0.0, 0.1667, 0.0, 0.1667, 0.0, 0.1667, 0.0, 0.1667, 0.0, 0.1667, 0.0, 0.1667, 0.0, 0.1667, 0.0, 0.1667, 0.0, 0.1667, 0.0, 0.1667, 0.0, 0.1667, 0.0, 0.1667, 0.0, 0.1667, 0.0, 0.1667, 0.0, 0.1667, 0.0, 0.1667, 0.0, 0.1667, 0.0, 0.1667, 0.0, 0.1667, 0.0, 0.1667, 0.0, 0.1667, 0.0, 0.1667, 0.0, 0.1667, 0.0, 0.1667, 0.0, 0.1667, 0.0, 0.1667, 0.0, 0.1667, 0.0, 0.1667, 0.0, 0.1667, 0.0, 0.1667, 0.0, 0.1667, 0.0, 0.1667, 0.0, 0.1667, 0.0, 0.1667, 0.0, 0.1667, 0.0, 0.1667, 0.0, 0.1667, 0.0, 0.1667, 0.0, 0.1667, 0.0, 0.1667, 0.0, 0.1667, 0.0, 0.1667, 0.0, 0.1667, 0.0, 0.1667, 0.0, 0.1667, 0.0, 0.1667, 0.0, 0.1667, 0.0, 0.1667, 0.0, 0.1667, 0.0, 0.1667, 0.0, 0.1667, 0.0, 0.1667, 0.0, 0.1667, 0.0, 0.1667, 0.0, 0.1667, 0.0, 0.1667, 0.0, 0.1667, 0.0, 0.1667, 0.0, 0.1667, 0.0, 0.1667, 0.0, 0.1667, 0.0, 0.1667, 0.0, 0.1667, 0.0, 0.1667, 0.0, 0.1667, 0.0, 0.1667, 0.0, 0.1667, 0.0, 0.1667, 0.0, 0.1667, 0.0, 0.1667, 0.0, 0.1667, 0.0, 0.1667, 0.0, 0.1667, 0.0, 0.1667, 0.0, 0.1667, 0.0, 0.1667, 0.008162, 0.1667, 0.008162, 0.1667, 0.0, 0.1667, 0.0, 0.1667, 0.0, 0.1667, 0.00719, 0.1667, 0.09039, 0.1667, 0.1, 0.1667, 0.1, 0.1667, 0.1, 0.1667, 0.0, 0.1667, 0.0, 0.1667, 0.0, 0.1667, 0.0, 0.8306, 0.0, 0.7243, 0.0, 0.7187, 0.0, 0.7187, 0.0, 1.0, 0.0, 1.0, 0.0, 1.0, 0.0, 1.0, 0.0, 0.9879, 0.0, 0.8333, 0.0, 1.0, 0.5, 1.0, 0.5, 1.0, 0.3, 1.0, 0.3, 1.0, 0.0, 1.0, 0.0, 1.0, 0.0, 1.0, 0.0, 1.0, 0.0, 1.0, 0.3, 1.0, 0.3, 1.0, 0.3, 1.0, 0.0, 1.0, 0.0, 1.0, 0.0, 1.0, 0.0, 1.0, 0.0, 1.0, 0.0, 0.9965, 0.0, 0.9965, 0.0, 1.0, 0.0, 0.9965, 0.0, 0.9965, 0.0, 0.8333, 0.0, 0.9879, 0.0, 0.9879, 0.0, 0.8273, 0.0, 0.8273, 0.0, 0.9965, 0.0, 0.9879, 0.0, 0.8273, 0.0, 0.6667, 0.0, 0.6667, 0.0, 0.8306, 0.0, 0.8333, 0.0])
me_plane_001.materials.append(mat_material_009)
me_plane_001.update()
me_plane_002 = bpy.data.meshes.new('Plane.002')
me_plane_002.from_pydata([(-0.352, -0.6367, 0.4005), (-0.3459, -0.6568, 0.3517), (-0.198, -0.5506, -0.0488), (-0.2491, -0.594, 0.04633), (0.1967, -0.6544, 0.3772), (0.1967, -0.6568, 0.3303), (0.1967, -0.5797, -0.04308), (0.1967, -0.602, 0.03807), (0.4413, -0.6538, 0.365), (0.4413, -0.6568, 0.3229), (0.4413, -0.5943, -0.04308), (0.4413, -0.6141, 0.02742), (0.4365, -0.6141, 0.02742), (0.4365, -0.6568, 0.3229), (0.4365, -0.6538, 0.3649), (0.4365, -0.5939, -0.04308), (-0.1962, -0.5508, -0.0488), (-0.2471, -0.594, 0.04633), (-0.3436, -0.6568, 0.3516), (-0.3496, -0.6367, 0.4004), (-0.201, -0.5533, -0.04319), (0.1967, -0.5796, -0.03747), (0.4413, -0.5932, -0.03747), (0.4365, -0.5928, -0.03747), (-0.1993, -0.5535, -0.04319), (-0.3511, -0.6383, 0.393), (0.1967, -0.6559, 0.3698), (0.4413, -0.6554, 0.3575), (0.4365, -0.6554, 0.3575), (-0.3487, -0.6383, 0.3929), (-0.344, -0.6554, 0.3459), (0.1967, -0.6605, 0.325), (0.4413, -0.6554, 0.3177), (0.4365, -0.6554, 0.3176), (-0.3417, -0.6554, 0.3458), (-0.02522, -0.5959, 0.0436), (-0.0758, -0.6475, 0.3876), (0.0002233, -0.5649, -0.04308), (-0.07026, -0.6568, 0.3402), (-0.001305, -0.5663, -0.03747), (-0.07538, -0.6491, 0.3802), (-0.06929, -0.6574, 0.3347), (-0.2279, -0.5654, 0.003634), (0.1967, -0.5778, 0.004797), (0.4413, -0.5954, 0.004797), (0.4365, -0.5954, 0.004797), (-0.226, -0.5654, 0.003634), (-0.02332, -0.5725, 0.004797), (-0.2214, -0.5648, -0.003188), (0.1967, -0.5802, -0.002026), (0.4413, -0.597, -0.002026), (0.4365, -0.597, -0.002026), (-0.2195, -0.5648, -0.003188), (-0.02008, -0.5719, -0.002026), (-0.2487, -0.5905, 0.04245), (0.1967, -0.5938, 0.03419), (0.4413, -0.6111, 0.02354), (0.4365, -0.6111, 0.02354), (-0.2467, -0.5905, 0.04245), (-0.02502, -0.5907, 0.03972), (-0.3541, -0.5293, 0.4508), (0.1967, -0.5969, 0.4292), (0.4162, -0.5968, 0.4156), (0.4114, -0.5968, 0.4157), (-0.3517, -0.5295, 0.4506), (-0.0758, -0.5751, 0.438), (-0.3541, -0.5312, 0.4488), (0.1967, -0.5979, 0.4276), (0.4172, -0.5979, 0.4142), (0.4125, -0.5979, 0.4143), (-0.3517, -0.5314, 0.4486), (-0.0758, -0.5767, 0.4364), (-0.3048, -0.6291, 0.2094), (0.1967, -0.6359, 0.1924), (0.4413, -0.6409, 0.1831), (0.4365, -0.6409, 0.1831), (-0.3027, -0.6291, 0.2094), (-0.04338, -0.631, 0.1996)], [], [(59, 55, 7, 35), (40, 26, 4, 36), (41, 31, 5, 38), (33, 32, 9, 13), (57, 56, 11, 12), (28, 27, 8, 14), (77, 35, 7, 73), (73, 75, 33, 31), (72, 76, 34, 30), (26, 28, 14, 4), (55, 57, 12, 7), (31, 33, 13, 5), (76, 77, 41, 34), (30, 34, 18, 1), (25, 29, 19, 0), (54, 58, 17, 3), (2, 16, 24, 20), (6, 15, 23, 21), (15, 10, 22, 23), (37, 6, 21, 39), (1, 18, 29, 25), (5, 13, 28, 26), (13, 9, 27, 28), (38, 5, 26, 40), (29, 18, 38, 40), (16, 37, 39, 24), (34, 41, 38, 18), (29, 40, 36, 19), (58, 59, 35, 17), (52, 53, 47, 46), (48, 52, 46, 42), (49, 51, 45, 43), (51, 50, 44, 45), (53, 49, 43, 47), (39, 21, 49, 53), (23, 22, 50, 51), (21, 23, 51, 49), (20, 24, 52, 48), (24, 39, 53, 52), (46, 47, 59, 58), (42, 46, 58, 54), (43, 45, 57, 55), (45, 44, 56, 57), (47, 43, 55, 59), (75, 74, 32, 33), (71, 67, 61, 65), (69, 68, 62, 63), (67, 69, 63, 61), (66, 70, 64, 60), (70, 71, 65, 64), (19, 36, 71, 70), (0, 19, 70, 66), (4, 14, 69, 67), (14, 8, 68, 69), (36, 4, 67, 71), (12, 11, 74, 75), (17, 35, 77, 76), (3, 17, 76, 72), (7, 12, 75, 73), (41, 77, 73, 31)])
_uv = me_plane_002.uv_layers.new(name='UVMap')
_uv.uv.foreach_set('vector', [0.0, 0.0, 0.0, 0.0, 0.0, 0.0, 0.0, 0.0, 0.0, 0.0, 0.0, 0.0, 0.0, 0.0, 0.0, 0.0, 0.0, 0.0, 0.0, 0.0, 0.0, 0.0, 0.0, 0.0, 0.0, 0.0, 0.0, 0.0, 0.0, 0.0, 0.0, 0.0, 0.0, 0.0, 0.0, 0.0, 0.0, 0.0, 0.0, 0.0, 0.0, 0.0, 0.0, 0.0, 0.0, 0.0, 0.0, 0.0, 0.0, 0.0, 0.0, 0.0, 0.0, 0.0, 0.0, 0.0, 0.0, 0.0, 0.0, 0.0, 0.0, 0.0, 0.0, 0.0, 0.0, 0.0, 0.0, 0.0, 0.0, 0.0, 0.0, 0.0, 0.0, 0.0, 0.0, 0.0, 0.0, 0.0, 0.0, 0.0, 0.0, 0.0, 0.0, 0.0, 0.0, 0.0, 0.0, 0.0, 0.0, 0.0, 0.0, 0.0, 0.0, 0.0, 0.0, 0.0, 0.0, 0.0, 0.0, 0.0, 0.0, 0.0, 0.0, 0.0, 0.0, 0.0, 0.0, 0.0, 0.0, 0.0, 0.0, 0.0, 0.0, 0.0, 0.0, 0.0, 0.0, 0.0, 0.0, 0.0, 0.0, 0.0, 0.0, 0.0, 0.0, 0.0, 0.0, 0.0, 0.0, 0.0, 0.0, 0.0, 0.0, 0.0, 0.0, 0.0, 0.0, 0.0, 0.0, 0.0, 0.0, 0.0, 0.0, 0.0, 0.0, 0.0, 0.0, 0.0, 0.0, 0.0, 0.0, 0.0, 0.0, 0.0, 0.0, 0.0, 0.0, 0.0, 0.0, 0.0, 0.0, 0.0, 0.0, 0.0, 0.0, 0.0, 0.0, 0.0, 0.0, 0.0, 0.0, 0.0, 0.0, 0.0, 0.0, 0.0, 0.0, 0.0, 0.0, 0.0, 0.0, 0.0, 0.0, 0.0, 0.0, 0.0, 0.0, 0.0, 0.0, 0.0, 0.0, 0.0, 0.0, 0.0, 0.0, 0.0, 0.0, 0.0, 0.0, 0.0, 0.0, 0.0, 0.0, 0.0, 0.0, 0.0, 0.0, 0.0, 0.0, 0.0, 0.0, 0.0, 0.0, 0.0, 0.0, 0.0, 0.0, 0.0, 0.0, 0.0, 0.0, 0.0, 0.0, 0.0, 0.0, 0.0, 0.0, 0.0, 0.0, 0.0, 0.0, 0.0, 0.0, 0.0, 0.0, 0.0, 0.0, 0.0, 0.0, 0.0, 0.0, 0.0, 0.0, 0.0, 0.0, 0.0, 0.0, 0.0, 0.0, 0.0, 0.0, 0.0, 0.0, 0.0, 0.0, 0.0, 0.0, 0.0, 0.0, 0.0, 0.0, 0.0, 0.0, 0.0, 0.0, 0.0, 0.0, 0.0, 0.0, 0.0, 0.0, 0.0, 0.0, 0.0, 0.0, 0.0, 0.0, 0.0, 0.0, 0.0, 0.0, 0.0, 0.0, 0.0, 0.0, 0.0, 0.0, 0.0, 0.0, 0.0, 0.0, 0.0, 0.0, 0.0, 0.0, 0.0, 0.0, 0.0, 0.0, 0.0, 0.0, 0.0, 0.0, 0.0, 0.0, 0.0, 0.0, 0.0, 0.0, 0.0, 0.0, 0.0, 0.0, 0.0, 0.0, 0.0, 0.0, 0.0, 0.0, 0.0, 0.0, 0.0, 0.0, 0.0, 0.0, 0.0, 0.0, 0.0, 0.0, 0.0, 0.0, 0.0, 0.0, 0.0, 0.0, 0.0, 0.0, 0.0, 0.0, 0.0, 0.0, 0.0, 0.0, 0.0, 0.0, 0.0, 0.0, 0.0, 0.0, 0.0, 0.0, 0.0, 0.0, 0.0, 0.0, 0.0, 0.0, 0.0, 0.0, 0.0, 0.0, 0.0, 0.0, 0.0, 0.0, 0.0, 0.0, 0.0, 0.0, 0.0, 0.0, 0.0, 0.0, 0.0, 0.0, 0.0, 0.0, 0.0, 0.0, 0.0, 0.0, 0.0, 0.0, 0.0, 0.0, 0.0, 0.0, 0.0, 0.0, 0.0, 0.0, 0.0, 0.0, 0.0, 0.0, 0.0, 0.0, 0.0, 0.0, 0.0, 0.0, 0.0, 0.0, 0.0, 0.0, 0.0, 0.0, 0.0, 0.0, 0.0, 0.0, 0.0, 0.0, 0.0, 0.0, 0.0, 0.0, 0.0, 0.0, 0.0, 0.0, 0.0, 0.0, 0.0, 0.0, 0.0, 0.0, 0.0, 0.0, 0.0, 0.0, 0.0, 0.0, 0.0, 0.0, 0.0, 0.0, 0.0, 0.0, 0.0, 0.0, 0.0, 0.0, 0.0, 0.0, 0.0, 0.0, 0.0, 0.0, 0.0, 0.0, 0.0, 0.0, 0.0, 0.0, 0.0, 0.0, 0.0, 0.0, 0.0, 0.0, 0.0, 0.0, 0.0, 0.0, 0.0, 0.0, 0.0, 0.0, 0.0, 0.0, 0.0, 0.0, 0.0, 0.0, 0.0, 0.0, 0.0, 0.0, 0.0])
me_plane_002.materials.append(mat_material_010)
me_plane_002.update()
me_plane_003 = bpy.data.meshes.new('Plane.003')
me_plane_003.from_pydata([(0.5893, 0.0, 0.3946), (0.5775, -0.469, 0.3946), (0.5828, -0.2451, 0.3946), (0.4197, -0.5296, 0.4324), (0.07223, -0.367, 0.7263), (0.3391, -0.5133, 0.5106), (0.1233, 0.0, 0.7485), (0.116, -0.1739, 0.7427), (0.0992, -0.259, 0.7427), (0.4377, 0.0, 0.5188), (0.5828, -0.352, 0.3946), (0.3961, -0.4299, 0.5188), (0.4191, -0.3233, 0.5188), (0.4307, -0.2238, 0.5188), (0.523, -0.2406, 0.4406), (0.5296, 0.0, 0.4406), (0.5206, -0.3459, 0.4406), (0.4925, -0.4528, 0.4406), (0.2072, -0.4465, 0.6223), (0.2448, -0.3773, 0.634), (0.2939, -0.1989, 0.634), (0.2749, -0.2912, 0.634), (0.301, 0.0, 0.634), (0.07896, -0.312, 0.7344), (0.07342, -0.3572, 0.7277), (0.3492, -0.4985, 0.5121), (0.4326, -0.516, 0.4339), (0.2156, -0.4378, 0.6237), (0.1282, -0.1757, 0.7344), (0.1112, -0.2612, 0.7344), (0.0819, -0.3724, 0.718), (0.1354, 0.0, 0.7398), (0.0914, -0.3178, 0.7261), (0.08358, -0.3627, 0.7194)], [], [(20, 13, 9, 22), (21, 12, 13, 20), (1, 10, 16, 17), (26, 17, 11, 25), (11, 12, 21, 19), (9, 13, 14, 15), (13, 12, 16, 14), (32, 29, 8, 23), (15, 14, 2, 0), (17, 26, 3, 1), (14, 16, 10, 2), (17, 16, 12, 11), (25, 11, 19, 27), (29, 21, 20, 28), (28, 20, 22, 31), (33, 32, 23, 24), (30, 33, 24, 4), (5, 25, 27, 18), (3, 26, 25, 5), (18, 27, 33, 30), (27, 19, 32, 33), (7, 28, 31, 6), (8, 29, 28, 7), (19, 21, 29, 32)])
_uv = me_plane_003.uv_layers.new(name='UVMap')
_uv.uv.foreach_set('vector', [0.0, 0.0, 0.0, 0.0, 0.0, 0.0, 0.0, 0.0, 0.0, 0.0, 0.0, 0.0, 0.0, 0.0, 0.0, 0.0, 0.0, 0.0, 0.0, 0.0, 0.0, 0.0, 0.0, 0.0, 0.0, 0.0, 0.0, 0.0, 0.0, 0.0, 0.0, 0.0, 0.0, 0.0, 0.0, 0.0, 0.0, 0.0, 0.0, 0.0, 0.0, 0.0, 0.0, 0.0, 0.0, 0.0, 0.0, 0.0, 0.0, 0.0, 0.0, 0.0, 0.0, 0.0, 0.0, 0.0, 0.0, 0.0, 0.0, 0.0, 0.0, 0.0, 0.0, 0.0, 0.0, 0.0, 0.0, 0.0, 0.0, 0.0, 0.0, 0.0, 0.0, 0.0, 0.0, 0.0, 0.0, 0.0, 0.0, 0.0, 0.0, 0.0, 0.0, 0.0, 0.0, 0.0, 0.0, 0.0, 0.0, 0.0, 0.0, 0.0, 0.0, 0.0, 0.0, 0.0, 0.0, 0.0, 0.0, 0.0, 0.0, 0.0, 0.0, 0.0, 0.0, 0.0, 0.0, 0.0, 0.0, 0.0, 0.0, 0.0, 0.0, 0.0, 0.0, 0.0, 0.0, 0.0, 0.0, 0.0, 0.0, 0.0, 0.0, 0.0, 0.0, 0.0, 0.0, 0.0, 0.0, 0.0, 0.0, 0.0, 0.0, 0.0, 0.0, 0.0, 0.0, 0.0, 0.0, 0.0, 0.0, 0.0, 0.0, 0.0, 0.0, 0.0, 0.0, 0.0, 0.0, 0.0, 0.0, 0.0, 0.0, 0.0, 0.0, 0.0, 0.0, 0.0, 0.0, 0.0, 0.0, 0.0, 0.0, 0.0, 0.0, 0.0, 0.0, 0.0, 0.0, 0.0, 0.0, 0.0, 0.0, 0.0, 0.0, 0.0, 0.0, 0.0, 0.0, 0.0, 0.0, 0.0, 0.0, 0.0, 0.0, 0.0, 0.0, 0.0, 0.0, 0.0, 0.0, 0.0])
me_plane_003.update()
me_plane_004 = bpy.data.meshes.new('Plane.004')
me_plane_004.from_pydata([(-0.6526, -0.38, 0.6824), (-0.7045, 0.0, 0.7227), (-0.7001, -0.0988, 0.7218), (-0.6835, -0.2595, 0.7119), (-0.8994, -0.4138, 0.583), (-1.144, -0.4205, 0.4947), (-1.237, 0.0, 0.4928), (-1.209, -0.2742, 0.4928), (-1.144, -0.4081, 0.4928), (-0.6569, -0.3633, 0.6865), (-0.9002, -0.3945, 0.587), (-0.972, 0.0, 0.6161), (-1.228, -0.1371, 0.4928), (-0.9193, -0.2571, 0.6041), (-0.9457, -0.1286, 0.6101), (-0.6571, -0.3807, 0.6802), (-0.6614, -0.3639, 0.6843), (-0.7095, 0.0, 0.7203), (-0.7046, -0.09942, 0.7193), (-0.6878, -0.2595, 0.7095)], [], [(16, 15, 0, 9), (19, 16, 9, 3), (12, 14, 11, 6), (8, 5, 4, 10), (7, 8, 10, 13), (17, 18, 2, 1), (18, 19, 3, 2), (12, 7, 13, 14), (14, 13, 19, 18), (11, 14, 18, 17), (13, 10, 16, 19), (10, 4, 15, 16)])
_uv = me_plane_004.uv_layers.new(name='UVMap')
_uv.uv.foreach_set('vector', [0.0, 0.0, 0.0, 0.0, 0.0, 0.0, 0.0, 0.0, 0.0, 0.0, 0.0, 0.0, 0.0, 0.0, 0.0, 0.0, 0.0, 0.0, 0.0, 0.0, 0.0, 0.0, 0.0, 0.0, 0.0, 0.0, 0.0, 0.0, 0.0, 0.0, 0.0, 0.0, 0.0, 0.0, 0.0, 0.0, 0.0, 0.0, 0.0, 0.0, 0.0, 0.0, 0.0, 0.0, 0.0, 0.0, 0.0, 0.0, 0.0, 0.0, 0.0, 0.0, 0.0, 0.0, 0.0, 0.0, 0.0, 0.0, 0.0, 0.0, 0.0, 0.0, 0.0, 0.0, 0.0, 0.0, 0.0, 0.0, 0.0, 0.0, 0.0, 0.0, 0.0, 0.0, 0.0, 0.0, 0.0, 0.0, 0.0, 0.0, 0.0, 0.0, 0.0, 0.0, 0.0, 0.0, 0.0, 0.0, 0.0, 0.0, 0.0, 0.0, 0.0, 0.0, 0.0, 0.0])
me_plane_004.update()
me_cube_002 = bpy.data.meshes.new('Cube.002')
me_cube_002.from_pydata([(-0.3696, -0.5327, 0.4327), (-0.3696, -0.4055, 0.6962), (-0.3344, -0.5327, 0.4327), (-0.3344, -0.4055, 0.6962), (-0.3696, -0.5151, 0.4311), (-0.3696, -0.3908, 0.6866), (-0.3344, -0.5151, 0.4311), (-0.3344, -0.3908, 0.6866), (-0.3344, -0.376, 0.709), (-0.3344, -0.3907, 0.7187), (-0.3696, -0.3907, 0.7187), (-0.3696, -0.376, 0.709)], [], [(6, 7, 3, 2), (2, 3, 1, 0), (4, 6, 2, 0), (3, 7, 8, 9), (5, 7, 6, 4), (0, 1, 5, 4), (8, 11, 10, 9), (1, 3, 9, 10), (7, 5, 11, 8), (5, 1, 10, 11)])
_uv = me_cube_002.uv_layers.new(name='UVMap')
_uv.uv.foreach_set('vector', [0.375, 0.625, 0.625, 0.625, 0.625, 0.75, 0.375, 0.75, 0.375, 0.75, 0.625, 0.75, 0.625, 1.0, 0.375, 1.0, 0.125, 0.625, 0.375, 0.625, 0.375, 0.75, 0.125, 0.75, 0.625, 0.75, 0.625, 0.625, 0.625, 0.625, 0.625, 0.75, 0.625, 0.125, 0.625, 0.625, 0.375, 0.625, 0.375, 0.125, 0.375, 0.0, 0.625, 0.0, 0.625, 0.125, 0.375, 0.125, 0.625, 0.625, 0.875, 0.625, 0.875, 0.75, 0.625, 0.75, 0.625, 1.0, 0.625, 0.75, 0.625, 0.75, 0.625, 1.0, 0.625, 0.625, 0.625, 0.125, 0.625, 0.125, 0.625, 0.625, 0.625, 0.125, 0.625, 0.0, 0.625, 0.0, 0.625, 0.125])
me_cube_002.update()
me_cube_003 = bpy.data.meshes.new('Cube.003')
me_cube_003.from_pydata([(-0.3534, -0.5393, 0.4049), (-0.3416, -0.3691, 0.7346), (0.4156, -0.5952, 0.4049), (-0.3515, -0.521, 0.3943), (-0.3397, -0.3508, 0.724), (0.4175, -0.5769, 0.3943), (-0.3523, -0.5221, 0.4382), (0.4168, -0.578, 0.4382), (0.4187, -0.5597, 0.4277), (-0.3503, -0.5038, 0.4277), (-0.127, -0.5558, 0.4049), (-0.1152, -0.3856, 0.7346), (-0.1133, -0.3673, 0.724), (-0.1251, -0.5374, 0.3943), (-0.1258, -0.5386, 0.4382), (0.1562, -0.4621, 0.6307), (0.1582, -0.4438, 0.6202)], [], [(14, 11, 1, 6), (13, 5, 2, 10), (12, 4, 1, 11), (6, 1, 4, 9), (0, 6, 9, 3), (10, 14, 6, 0), (5, 8, 7, 2), (2, 7, 14, 10), (3, 9, 4, 12, 13), (3, 13, 10, 0), (14, 7, 15, 11), (5, 13, 12, 16, 8), (15, 16, 12, 11), (7, 8, 16, 15)])
_uv = me_cube_003.uv_layers.new(name='UVMap')
_uv.uv.foreach_set('vector', [0.4003, 0.9264, 0.625, 0.9264, 0.625, 1.0, 0.4003, 1.0, 0.1986, 0.625, 0.375, 0.625, 0.375, 0.75, 0.1986, 0.75, 0.8014, 0.625, 0.875, 0.625, 0.875, 0.75, 0.8014, 0.75, 0.4003, 0.0, 0.625, 0.0, 0.625, 0.125, 0.4003, 0.125, 0.375, 0.0, 0.4003, 0.0, 0.4003, 0.125, 0.375, 0.125, 0.375, 0.9264, 0.4003, 0.9264, 0.4003, 1.0, 0.375, 1.0, 0.375, 0.625, 0.4003, 0.625, 0.4003, 0.75, 0.375, 0.75, 0.375, 0.75, 0.4003, 0.75, 0.4003, 0.9264, 0.375, 0.9264, 0.375, 0.125, 0.4003, 0.125, 0.625, 0.125, 0.8014, 0.625, 0.1986, 0.625, 0.125, 0.625, 0.1986, 0.625, 0.1986, 0.75, 0.125, 0.75, 0.4003, 0.9264, 0.4003, 0.75, 0.5126, 0.8382, 0.625, 0.9264, 0.375, 0.625, 0.1986, 0.625, 0.8014, 0.625, 0.6008, 0.625, 0.4003, 0.625, 0.5126, 0.8382, 0.6008, 0.625, 0.8014, 0.625, 0.625, 0.9264, 0.4003, 0.75, 0.4003, 0.625, 0.6008, 0.625, 0.5126, 0.8382])
me_cube_003.update()
me_cube_004 = bpy.data.meshes.new('Cube.004')
me_cube_004.from_pydata([(-0.8756, -0.5232, 0.4492), (-0.3676, -0.5232, 0.4492), (-0.8756, -0.5177, 0.4459), (-0.3676, -0.5177, 0.4459), (-0.3676, -0.3841, 0.7259), (-0.8756, -0.4614, 0.5721), (-0.6399, -0.409, 0.6764), (-0.8756, -0.4567, 0.5672), (-0.3676, -0.3791, 0.7216), (-0.6372, -0.4027, 0.6746)], [], [(3, 8, 4, 1), (1, 4, 6, 5, 0), (2, 3, 1, 0), (0, 5, 7, 2), (6, 9, 7, 5), (4, 8, 9, 6), (7, 9, 8, 3, 2)])
_uv = me_cube_004.uv_layers.new(name='UVMap')
_uv.uv.foreach_set('vector', [0.375, 0.625, 0.5998, 0.625, 0.6005, 0.75, 0.375, 0.75, 0.375, 0.75, 0.6005, 0.75, 0.5602, 0.884, 0.4751, 1.0, 0.375, 1.0, 0.125, 0.625, 0.375, 0.625, 0.375, 0.75, 0.125, 0.75, 0.375, 0.0, 0.4751, 0.0, 0.4739, 0.125, 0.375, 0.125, 0.5602, 0.884, 0.5614, 0.3596, 0.4739, 0.125, 0.4751, 0.0, 0.6005, 0.75, 0.5998, 0.625, 0.5614, 0.3596, 0.5602, 0.884, 0.4739, 0.125, 0.5614, 0.3596, 0.5998, 0.625, 0.375, 0.625, 0.375, 0.125])
me_cube_004.update()

# ---- objects
ob_cube = bpy.data.objects.new('Cube', me_cube)
ob_cube_001 = bpy.data.objects.new('Cube.001', me_cube_001)
ob_plane = bpy.data.objects.new('Plane', me_plane_001)
ob_empty = bpy.data.objects.new('Empty', None)
ob_empty_001 = bpy.data.objects.new('Empty.001', None)
ob_empty_002 = bpy.data.objects.new('Empty.002', None)
ob_empty_003 = bpy.data.objects.new('Empty.003', None)
ob_plane_001 = bpy.data.objects.new('Plane.001', me_plane_002)
ob_plane_002 = bpy.data.objects.new('Plane.002', me_plane_003)
ob_plane_003 = bpy.data.objects.new('Plane.003', me_plane_004)
ob_cube_002 = bpy.data.objects.new('Cube.002', me_cube_002)
ob_cube_003 = bpy.data.objects.new('Cube.003', me_cube_003)
ob_cube_004 = bpy.data.objects.new('Cube.004', me_cube_004)

# ---- transforms, parenting, visibility, modifiers, constraints
ob_cube.location = (0.0, 0.0, 0.0)
_m = ob_cube.modifiers.new('Mirror', 'MIRROR')
_m.use_axis = (False, True, False)
ob_cube_001.location = (0.0, 0.0, 0.0)
_m = ob_cube_001.modifiers.new('Mirror', 'MIRROR')
_m.use_axis = (False, True, False)
ob_plane.location = (0.0, 0.0, 0.0)
_m = ob_plane.modifiers.new('Mirror', 'MIRROR')
_m.use_axis = (False, True, False)
_m.use_clip = True
_m = ob_plane.modifiers.new('Solidify', 'SOLIDIFY')
_m.thickness = 0.03
_m = ob_plane.modifiers.new('Subdivision', 'SUBSURF')
_m.levels = 4
ob_empty.location = (0.0, -4.902, 0.0)
ob_empty.rotation_euler = (1.571, 0.0, 3.142)
ob_empty.empty_display_type = 'IMAGE'
ob_empty.empty_display_size = 5.0
ob_empty_001.location = (-8.747, -0.985, -1.512)
ob_empty_001.rotation_euler = (1.571, 0.0, 4.712)
ob_empty_001.empty_display_type = 'IMAGE'
ob_empty_001.empty_display_size = 5.0
ob_empty_002.location = (-0.003767, -1.398, -1.918)
ob_empty_002.rotation_euler = (1.192e-07, 1.192e-08, 9.425)
ob_empty_002.empty_display_type = 'IMAGE'
ob_empty_002.empty_display_size = 5.0
ob_empty_003.location = (4.737, -0.6624, -1.512)
ob_empty_003.rotation_euler = (1.571, 0.0, 4.712)
ob_empty_003.empty_display_type = 'IMAGE'
ob_empty_003.empty_display_size = 5.0
ob_plane_001.location = (0.0, 0.0, 0.0)
_m = ob_plane_001.modifiers.new('Mirror', 'MIRROR')
_m.use_axis = (False, True, False)
_m.use_clip = True
_m = ob_plane_001.modifiers.new('Solidify', 'SOLIDIFY')
_m.thickness = 0.03
_m = ob_plane_001.modifiers.new('Subdivision', 'SUBSURF')
_m.levels = 4
ob_plane_002.location = (0.0, 0.0, 0.0)
_m = ob_plane_002.modifiers.new('Mirror', 'MIRROR')
_m.use_axis = (False, True, False)
_m.use_clip = True
_m = ob_plane_002.modifiers.new('Solidify', 'SOLIDIFY')
_m.thickness = 0.03
_m = ob_plane_002.modifiers.new('Subdivision', 'SUBSURF')
_m.levels = 4
ob_plane_003.location = (0.0, 0.0, 0.0)
_m = ob_plane_003.modifiers.new('Mirror', 'MIRROR')
_m.use_axis = (False, True, False)
_m.use_clip = True
_m = ob_plane_003.modifiers.new('Solidify', 'SOLIDIFY')
_m.thickness = 0.03
_m = ob_plane_003.modifiers.new('Subdivision', 'SUBSURF')
_m.levels = 4
ob_cube_002.location = (0.0, 0.0, 0.0)
_m = ob_cube_002.modifiers.new('Mirror', 'MIRROR')
_m.use_axis = (False, True, False)
ob_cube_003.location = (0.0, 0.0, 0.0)
_m = ob_cube_003.modifiers.new('Mirror', 'MIRROR')
_m.use_axis = (False, True, False)
ob_cube_004.location = (0.0, 0.0, 0.0)
_m = ob_cube_004.modifiers.new('Mirror', 'MIRROR')
_m.use_axis = (False, True, False)

# ---- collection membership
scene.collection.objects.link(ob_cube)
scene.collection.objects.link(ob_cube_001)
col_collection.objects.link(ob_plane)
col_collection.objects.link(ob_empty)
col_collection.objects.link(ob_empty_001)
col_collection.objects.link(ob_empty_002)
col_collection.objects.link(ob_empty_003)
col_collection.objects.link(ob_plane_001)
col_collection.objects.link(ob_plane_002)
col_collection.objects.link(ob_plane_003)
col_collection.objects.link(ob_cube_002)
col_collection.objects.link(ob_cube_003)
col_collection.objects.link(ob_cube_004)

# ---- scene / render settings (as saved in the file)
scene.frame_start = 1; scene.frame_end = 250; scene.frame_set(23)
scene.render.engine = 'BLENDER_EEVEE_NEXT'
scene.cycles.sampling_pattern = 'TABULATED_SOBOL'
scene.view_settings.view_transform = 'Filmic'
bpy.context.view_layer.update()

# ---- added for rendering (the .blend has no active camera and no usable light): camera, sun
cam_auto = bpy.data.cameras.new('AutoCamera')
cam_auto.lens = 50.0
cam_auto.sensor_width = 36.0
cam_auto.clip_end = 1000.0
ob_auto_camera = bpy.data.objects.new('AutoCamera', cam_auto)
scene.collection.objects.link(ob_auto_camera)
ob_auto_camera.location = (3.13996, -3.80654, 2.90376)
ob_auto_camera.rotation_euler = (1.09748, -7.21219e-08, 0.694738)
scene.camera = ob_auto_camera
light_auto_sun = bpy.data.lights.new('AutoSun', 'SUN')
light_auto_sun.energy = 3.0
light_auto_sun.angle = 0.0523599
ob_auto_sun = bpy.data.objects.new('AutoSun', light_auto_sun)
scene.collection.objects.link(ob_auto_sun)
ob_auto_sun.rotation_euler = (0.872665, 0.174533, 0.523599)
bpy.context.view_layer.update()
